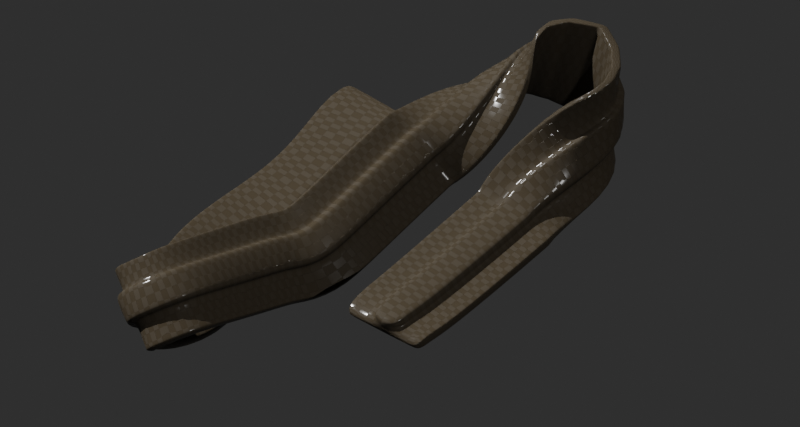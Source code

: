 # Source: bandoleer.blend  (saved by Blender 3.2.14; exported with 4.5.12 LTS)
import bpy
from mathutils import Matrix  # noqa: F401  (used for matrix-valued properties, if any)

bpy.ops.wm.read_factory_settings(use_empty=True)
scene = bpy.context.scene
scene.name = 'Scene'

# ---- collections
col_collection = bpy.data.collections.new('Collection'); scene.collection.children.link(col_collection)

# ---- images (referenced by path relative to the original .blend; pixels are not part of the script)
import os
ASSET_DIR = os.environ.get("B2B_ASSET_DIR", "")  # directory of the original .blend (textures are referenced by path, not embedded)
HERE = os.path.dirname(os.path.abspath(__file__))  # packed textures are extracted next to this script under _unpacked/

def load_image(name, relpath, width, height, colorspace="sRGB"):
    """Load a texture the original file referenced (path relative to the .blend, or extracted next to this script)."""
    p = next((c for c in (os.path.join(HERE, relpath), os.path.join(ASSET_DIR, relpath)) if relpath and os.path.exists(c)), "")
    if p:
        img = bpy.data.images.load(p, check_existing=True)
        img.name = name
    else:  # same state as the original file: an image datablock whose file is absent (Cycles renders it pink)
        img = bpy.data.images.new(name, width, height)
        img.source = "FILE"
        img.filepath = "//" + (relpath or name)
    img.colorspace_settings.name = colorspace
    return img
img_texturescom_ground_soil3_3x3_512_albedo_tif = load_image('TexturesCom_Ground_Soil3_3x3_512_albedo.tif', 'TexturesCom_Ground_Soil3_3x3_512_albedo.tif', 1024, 1024, 'sRGB')
img_texturescom_ground_soil3_3x3_512_normal_tif = load_image('TexturesCom_Ground_Soil3_3x3_512_normal.tif', 'TexturesCom_Ground_Soil3_3x3_512_normal.tif', 1024, 1024, 'sRGB')
img_texturescom_ground_soil3_3x3_512_height_tif = load_image('TexturesCom_Ground_Soil3_3x3_512_height.tif', 'TexturesCom_Ground_Soil3_3x3_512_height.tif', 1024, 1024, 'sRGB')
img_texturescom_ground_soil3_3x3_512_roughness_tif = load_image('TexturesCom_Ground_Soil3_3x3_512_roughness.tif', 'TexturesCom_Ground_Soil3_3x3_512_roughness.tif', 1024, 1024, 'sRGB')
img_texturescom_ground_soil3_3x3_512_ao_tif = load_image('TexturesCom_Ground_Soil3_3x3_512_ao.tif', 'TexturesCom_Ground_Soil3_3x3_512_ao.tif', 1024, 1024, 'sRGB')

# ---- materials (node trees are filled in below, after node groups)
mat_bullet = bpy.data.materials.new('bullet')
mat_bullet.use_transparent_shadow = False
mat_casing = bpy.data.materials.new('casing')
mat_casing.use_transparent_shadow = False
mat_cloth = bpy.data.materials.new('cloth')
mat_cloth.use_transparent_shadow = False
mat_ground = bpy.data.materials.new('ground')
mat_ground.surface_render_method = 'BLENDED'
mat_ground.blend_method = 'BLEND'
mat_ground.use_backface_culling = True
mat_ground.use_transparent_shadow = False
mat_material_001 = bpy.data.materials.new('Material.001')
mat_material_001.use_backface_culling = True
mat_earth = bpy.data.materials.new('earth')
mat_earth.use_transparent_shadow = False

# ---- node groups
ng_auto_smooth = bpy.data.node_groups.new('Auto Smooth', 'GeometryNodeTree')
_s = ng_auto_smooth.interface.new_socket(name='Geometry', in_out='OUTPUT', socket_type='NodeSocketGeometry')
_s = ng_auto_smooth.interface.new_socket(name='Geometry', in_out='INPUT', socket_type='NodeSocketGeometry')
_s = ng_auto_smooth.interface.new_socket(name='Angle', in_out='INPUT', socket_type='NodeSocketFloat')
_s.subtype = 'ANGLE'
_s.min_value = 0.0
_s.max_value = 3.142
ng_auto_smooth.is_modifier = True
_N = ng_auto_smooth.nodes; _L = ng_auto_smooth.links
n0 = _N.new('NodeGroupOutput'); n0.name = 'Group Output'; n0.location = (480, -100)
n1 = _N.new('NodeGroupInput'); n1.name = 'Group Input'; n1.location = (-420, -300)
n2 = _N.new('NodeGroupInput'); n2.name = 'Group Input.001'; n2.location = (-60, -100)
n3 = _N.new('GeometryNodeSetShadeSmooth'); n3.name = 'Set Shade Smooth'; n3.location = (120, -100)
n3.domain = 'EDGE'
n4 = _N.new('GeometryNodeSetShadeSmooth'); n4.name = 'Set Shade Smooth.001'; n4.location = (300, -100)
n5 = _N.new('GeometryNodeInputMeshEdgeAngle'); n5.name = 'Edge Angle'; n5.location = (-420, -220)
n6 = _N.new('GeometryNodeInputEdgeSmooth'); n6.name = 'Is Edge Smooth'; n6.location = (-60, -160)
n7 = _N.new('GeometryNodeInputShadeSmooth'); n7.name = 'Is Face Smooth'; n7.location = (-240, -340)
n8 = _N.new('FunctionNodeBooleanMath'); n8.name = 'Boolean Math'; n8.location = (-60, -220)
n9 = _N.new('FunctionNodeCompare'); n9.name = 'Compare'; n9.location = (-240, -180)
n9.operation = 'LESS_EQUAL'
_L.new(n5.outputs[0], n9.inputs[0])
_L.new(n4.outputs[0], n0.inputs[0])
_L.new(n1.outputs[1], n9.inputs[1])
_L.new(n9.outputs[0], n8.inputs[0])
_L.new(n7.outputs[0], n8.inputs[1])
_L.new(n2.outputs[0], n3.inputs[0])
_L.new(n6.outputs[0], n3.inputs[1])
_L.new(n3.outputs[0], n4.inputs[0])
_L.new(n8.outputs[0], n3.inputs[2])
n0.is_active_output = True

# ---- material node trees
mat_bullet.use_nodes = True; mat_bullet.node_tree.nodes.clear()
_N = mat_bullet.node_tree.nodes; _L = mat_bullet.node_tree.links
n0 = _N.new('ShaderNodeBsdfPrincipled'); n0.name = 'Principled BSDF'; n0.location = (10, 300)
n0.distribution = 'GGX'
n0.subsurface_method = 'RANDOM_WALK_SKIN'
n0.inputs[1].default_value = 1.0
n0.inputs[3].default_value = 1.45
n0.inputs[13].default_value = 0.5227
n0.inputs[27].default_value = (0.0, 0.0, 0.0, 1.0)
n0.inputs[28].default_value = 1.0
n1 = _N.new('ShaderNodeOutputMaterial'); n1.name = 'Material Output'; n1.location = (300, 300)
n2 = _N.new('ShaderNodeTexNoise'); n2.name = 'Noise Texture'; n2.location = (-498, 58)
n2.inputs[2].default_value = 4.5
n2.inputs[3].default_value = 2.4
n2.inputs[4].default_value = 0.8333
n2.inputs[8].default_value = 0.6
n3 = _N.new('ShaderNodeRGB'); n3.name = 'RGB'; n3.location = (-355, 286)
n3.outputs[0].default_value = (0.5, 0.4196, 0.06082, 1.0)
n4 = _N.new('ShaderNodeValToRGB'); n4.name = 'ColorRamp'; n4.location = (-328, 47)
while len(n4.color_ramp.elements) > 1: n4.color_ramp.elements.remove(n4.color_ramp.elements[-1])
n4.color_ramp.elements[0].position = 0.3955; n4.color_ramp.elements[0].color = (0.0, 0.0, 0.0, 1.0)
_e = n4.color_ramp.elements.new(1.0); _e.color = (1.0, 1.0, 1.0, 1.0)
_L.new(n0.outputs[0], n1.inputs[0])
_L.new(n2.outputs[0], n4.inputs[0])
_L.new(n4.outputs[0], n0.inputs[2])
_L.new(n3.outputs[0], n0.inputs[0])
n1.is_active_output = True
mat_casing.use_nodes = True; mat_casing.node_tree.nodes.clear()
_N = mat_casing.node_tree.nodes; _L = mat_casing.node_tree.links
n0 = _N.new('ShaderNodeOutputMaterial'); n0.name = 'Material Output.001'; n0.location = (257, 283)
n1 = _N.new('ShaderNodeTexNoise'); n1.name = 'Noise Texture'; n1.location = (-910, 58)
n1.inputs[2].default_value = 4.5
n1.inputs[3].default_value = 1.3
n1.inputs[4].default_value = 0.8333
n1.inputs[8].default_value = -0.4
n2 = _N.new('ShaderNodeBsdfPrincipled'); n2.name = 'Principled BSDF.001'; n2.location = (-33, 283)
n2.distribution = 'GGX'
n2.subsurface_method = 'RANDOM_WALK_SKIN'
n2.inputs[1].default_value = 1.0
n2.inputs[3].default_value = 1.45
n2.inputs[13].default_value = 0.5227
n2.inputs[27].default_value = (0.0, 0.0, 0.0, 1.0)
n2.inputs[28].default_value = 1.0
n3 = _N.new('ShaderNodeValToRGB'); n3.name = 'ColorRamp'; n3.location = (-463, 27)
while len(n3.color_ramp.elements) > 1: n3.color_ramp.elements.remove(n3.color_ramp.elements[-1])
n3.color_ramp.elements[0].position = 0.3136; n3.color_ramp.elements[0].color = (0.0, 0.0, 0.0, 1.0)
_e = n3.color_ramp.elements.new(1.0); _e.color = (1.0, 1.0, 1.0, 1.0)
n4 = _N.new('ShaderNodeRGB'); n4.name = 'RGB'; n4.location = (-398, 269)
n4.outputs[0].default_value = (0.02198, 0.01669, 0.01804, 1.0)
_L.new(n2.outputs[0], n0.inputs[0])
_L.new(n1.outputs[0], n3.inputs[0])
_L.new(n3.outputs[0], n2.inputs[2])
_L.new(n4.outputs[0], n2.inputs[0])
n0.is_active_output = True
mat_cloth.use_nodes = True; mat_cloth.node_tree.nodes.clear()
_N = mat_cloth.node_tree.nodes; _L = mat_cloth.node_tree.links
n0 = _N.new('ShaderNodeOutputMaterial'); n0.name = 'Material Output'; n0.location = (323, 300)
n1 = _N.new('ShaderNodeNewGeometry'); n1.name = 'Geometry'; n1.location = (-868, 140)
n2 = _N.new('ShaderNodeUVMap'); n2.name = 'UV Map'; n2.location = (-897, 223)
n3 = _N.new('ShaderNodeVectorMath'); n3.name = 'Vector Math'; n3.location = (-651, 155)
n3.operation = 'MULTIPLY'
n3.inputs[1].default_value = (89.6, 64.7, 210.9)
n4 = _N.new('ShaderNodeTexChecker'); n4.name = 'Checker Texture'; n4.location = (-460, 167)
n4.inputs[3].default_value = 0.4
n5 = _N.new('ShaderNodeValToRGB'); n5.name = 'ColorRamp'; n5.location = (-494, -62)
while len(n5.color_ramp.elements) > 1: n5.color_ramp.elements.remove(n5.color_ramp.elements[-1])
n5.color_ramp.elements[0].position = 0.0; n5.color_ramp.elements[0].color = (0.0, 0.0, 0.0, 1.0)
_e = n5.color_ramp.elements.new(1.0); _e.color = (1.0, 1.0, 1.0, 1.0)
n6 = _N.new('ShaderNodeDisplacement'); n6.name = 'Displacement'; n6.location = (-176, -171)
n6.inputs[1].default_value = 0.01
n7 = _N.new('ShaderNodeBsdfPrincipled'); n7.name = 'Principled BSDF'; n7.location = (33, 300)
n7.distribution = 'GGX'
n7.subsurface_method = 'RANDOM_WALK_SKIN'
n7.inputs[3].default_value = 1.45
n7.inputs[13].default_value = 0.09091
n7.inputs[27].default_value = (0.0, 0.0, 0.0, 1.0)
n7.inputs[28].default_value = 1.0
n8 = _N.new('ShaderNodeRGB'); n8.name = 'RGB'; n8.location = (-238, 310)
n8.outputs[0].default_value = (0.02198, 0.01687, 0.01079, 1.0)
_L.new(n7.outputs[0], n0.inputs[0])
_L.new(n3.outputs[0], n4.inputs[0])
_L.new(n2.outputs[0], n3.inputs[0])
_L.new(n4.outputs[0], n5.inputs[0])
_L.new(n5.outputs[0], n7.inputs[2])
_L.new(n5.outputs[0], n6.inputs[0])
_L.new(n6.outputs[0], n0.inputs[2])
_L.new(n8.outputs[0], n7.inputs[0])
n0.is_active_output = True
mat_ground.use_nodes = True; mat_ground.node_tree.nodes.clear()
_N = mat_ground.node_tree.nodes; _L = mat_ground.node_tree.links
n0 = _N.new('ShaderNodeOutputMaterial'); n0.name = 'Material Output'; n0.location = (300, 300)
n1 = _N.new('ShaderNodeMixShader'); n1.name = 'Mix Shader'; n1.location = (75, 239)
n2 = _N.new('ShaderNodeBsdfTransparent'); n2.name = 'Transparent BSDF'; n2.location = (-137, 13)
n3 = _N.new('ShaderNodeValToRGB'); n3.name = 'ColorRamp'; n3.location = (-420, 266)
while len(n3.color_ramp.elements) > 1: n3.color_ramp.elements.remove(n3.color_ramp.elements[-1])
n3.color_ramp.elements[0].position = 0.0; n3.color_ramp.elements[0].color = (0.0, 0.0, 0.0, 1.0)
_e = n3.color_ramp.elements.new(1.0); _e.color = (1.0, 1.0, 1.0, 1.0)
n4 = _N.new('ShaderNodeRGBToBW'); n4.name = 'RGB to BW'; n4.location = (-653, 138)
n5 = _N.new('ShaderNodeShaderToRGB'); n5.name = 'Shader to RGB'; n5.location = (-856, 93)
n6 = _N.new('ShaderNodeBsdfDiffuse'); n6.name = 'Diffuse BSDF'; n6.location = (-146, 155)
n6.inputs[0].default_value = (0.0, 0.0, 0.0, 1.0)
n7 = _N.new('ShaderNodeBsdfDiffuse'); n7.name = 'Diffuse BSDF.001'; n7.location = (-1111, 148)
_L.new(n1.outputs[0], n0.inputs[0])
_L.new(n2.outputs[0], n1.inputs[2])
_L.new(n6.outputs[0], n1.inputs[1])
_L.new(n3.outputs[0], n1.inputs[0])
_L.new(n4.outputs[0], n3.inputs[0])
_L.new(n5.outputs[0], n4.inputs[0])
_L.new(n7.outputs[0], n5.inputs[0])
n0.is_active_output = True
mat_material_001.use_nodes = True; mat_material_001.node_tree.nodes.clear()
_N = mat_material_001.node_tree.nodes; _L = mat_material_001.node_tree.links
n0 = _N.new('ShaderNodeOutputMaterial'); n0.name = 'Material Output'; n0.location = (300, 300)
n0.target = 'CYCLES'
n1 = _N.new('ShaderNodeBsdfTransparent'); n1.name = 'Transparent BSDF'; n1.location = (10, 300)
n1.inputs[0].default_value = (1.0, 1.0, 1.0, 0.0)
n2 = _N.new('ShaderNodeOutputMaterial'); n2.name = 'Material Output.001'; n2.location = (0, 0)
n2.target = 'EEVEE'
n3 = _N.new('ShaderNodeMixShader'); n3.name = 'Mix Shader'; n3.location = (0, 0)
n3.label = 'Disable Shadow'
n3.hide = True
n4 = _N.new('ShaderNodeLightPath'); n4.name = 'Light Path'; n4.location = (0, 0)
n4.hide = True
n5 = _N.new('ShaderNodeBsdfTransparent'); n5.name = 'Transparent BSDF.001'; n5.location = (0, 0)
n5.hide = True
_L.new(n1.outputs[0], n0.inputs[0])
_L.new(n1.outputs[0], n3.inputs[1])
_L.new(n3.outputs[0], n2.inputs[0])
_L.new(n4.outputs[1], n3.inputs[0])
_L.new(n5.outputs[0], n3.inputs[2])
n0.is_active_output = True
mat_earth.use_nodes = True; mat_earth.node_tree.nodes.clear()
_N = mat_earth.node_tree.nodes; _L = mat_earth.node_tree.links
n0 = _N.new('ShaderNodeBsdfPrincipled'); n0.name = 'Principled BSDF'; n0.location = (10, 300)
n0.distribution = 'GGX'
n0.subsurface_method = 'RANDOM_WALK_SKIN'
n0.inputs[3].default_value = 1.45
n0.inputs[27].default_value = (0.0, 0.0, 0.0, 1.0)
n0.inputs[28].default_value = 1.0
n1 = _N.new('ShaderNodeOutputMaterial'); n1.name = 'Material Output'; n1.location = (300, 300)
n2 = _N.new('ShaderNodeTexImage'); n2.name = 'Image Texture'; n2.location = (-797, 225)
n2.image = img_texturescom_ground_soil3_3x3_512_albedo_tif
n3 = _N.new('ShaderNodeTexImage'); n3.name = 'Image Texture.001'; n3.location = (-474, -283)
n3.image = img_texturescom_ground_soil3_3x3_512_normal_tif
n4 = _N.new('ShaderNodeTexImage'); n4.name = 'Image Texture.002'; n4.location = (-451, 33)
n4.image = img_texturescom_ground_soil3_3x3_512_height_tif
n5 = _N.new('ShaderNodeDisplacement'); n5.name = 'Displacement'; n5.location = (-160, 75)
n5.inputs[2].default_value = 1.0
n6 = _N.new('ShaderNodeTexImage'); n6.name = 'Image Texture.003'; n6.location = (-408, 136)
n6.image = img_texturescom_ground_soil3_3x3_512_roughness_tif
n7 = _N.new('ShaderNodeTexImage'); n7.name = 'Image Texture.004'; n7.location = (-822, -79)
n7.image = img_texturescom_ground_soil3_3x3_512_ao_tif
_L.new(n0.outputs[0], n1.inputs[0])
_L.new(n2.outputs[0], n0.inputs[0])
_L.new(n3.outputs[0], n0.inputs[5])
_L.new(n4.outputs[0], n5.inputs[0])
_L.new(n5.outputs[0], n1.inputs[2])
_L.new(n6.outputs[0], n0.inputs[2])
n1.is_active_output = True

# ---- world
world_world = bpy.data.worlds.new('World'); scene.world = world_world
world_world.use_nodes = True; world_world.node_tree.nodes.clear()
_N = world_world.node_tree.nodes; _L = world_world.node_tree.links
n0 = _N.new('ShaderNodeOutputWorld'); n0.name = 'World Output'; n0.location = (300, 300)
n1 = _N.new('ShaderNodeBackground'); n1.name = 'Background'; n1.location = (10, 300)
n1.inputs[0].default_value = (0.05088, 0.05088, 0.05088, 1.0)
_L.new(n1.outputs[0], n0.inputs[0])
n0.is_active_output = True
world_world.color = (0.05088, 0.05088, 0.05088)
world_world.use_sun_shadow = False
world_world.sun_shadow_jitter_overblur = 0.0

# ---- cameras
cam_camera = bpy.data.cameras.new('Camera')
cam_camera.type = 'ORTHO'
cam_camera.clip_end = 100.0
cam_camera.ortho_scale = 0.4

# ---- lights
light_light = bpy.data.lights.new('Light', 'POINT')
light_light.transmission_factor = 0.0
light_light.energy = 1000.0
light_light.shadow_soft_size = 0.1
light_light.shadow_maximum_resolution = 0.006
light_light.use_absolute_resolution = True
light_sun = bpy.data.lights.new('Sun', 'SUN')
light_sun.transmission_factor = 0.0
light_sun.angle = 0.0
light_sun.shadow_soft_size = 0.125

# ---- meshes
me_cylinder = bpy.data.meshes.new('Cylinder')
me_cylinder.from_pydata([(-0.002469, 0.005962, 0.01893), (0.001311, 0.001311, 0.03651), (-0.004563, 0.004563, 0.01893), (0.002092, 0.002092, 0.03384), (-0.005962, 0.00247, 0.01893), (0.002709, 0.002709, 0.03081), (-0.006453, -4.501e-12, 0.01893), (0.003087, 0.003087, 0.02779), (-0.005962, -0.002469, 0.01893), (0.004033, 0.00167, 0.02779), (-0.004563, -0.004563, 0.01893), (0.003539, 0.001466, 0.03081), (-0.002469, -0.005962, 0.01893), (0.002733, 0.001132, 0.03384), (-3.779e-10, -0.006453, 0.01893), (0.001713, 0.0007096, 0.03651), (0.002469, -0.005962, 0.01893), (-0.0007096, -0.001713, 0.03651), (0.004563, -0.004563, 0.01893), (-0.001132, -0.002733, 0.03384), (0.005962, -0.002469, 0.01893), (-0.001466, -0.003539, 0.03081), (0.006453, -3.635e-10, 0.01893), (-0.00167, -0.004033, 0.02779), (0.005962, 0.002469, 0.01893), (-0.003087, -0.003087, 0.02779), (0.004563, 0.004563, 0.01893), (-0.002709, -0.002709, 0.03081), (0.002469, 0.005962, 0.01893), (-0.002092, -0.002092, 0.03384), (1.862e-10, 0.006453, 0.01893), (-0.001311, -0.001311, 0.03651), (1.455e-10, 0.00762, 0.001219), (0.002916, 0.00704, 0.001219), (0.005388, 0.005388, 0.001219), (0.00704, 0.002916, 0.001219), (0.00762, -4.204e-10, 0.001219), (0.00704, -0.002916, 0.001219), (0.005388, -0.005388, 0.001219), (0.002916, -0.00704, 0.001219), (-5.206e-10, -0.00762, 0.001219), (-0.002916, -0.00704, 0.001219), (-0.005388, -0.005388, 0.001219), (-0.00704, -0.002916, 0.001219), (-0.00762, 3.556e-12, 0.001219), (-0.00704, 0.002916, 0.001219), (-0.005388, 0.005388, 0.001219), (-0.002916, 0.00704, 0.001219), (1.455e-10, 0.00762, 0.002753), (0.002916, 0.00704, 0.002753), (0.005388, 0.005388, 0.002753), (0.00704, 0.002916, 0.002753), (0.00762, -4.204e-10, 0.002753), (0.00704, -0.002916, 0.002753), (0.005388, -0.005388, 0.002753), (0.002916, -0.00704, 0.002753), (-5.206e-10, -0.00762, 0.002753), (-0.002916, -0.00704, 0.002753), (-0.005388, -0.005388, 0.002753), (-0.00704, -0.002916, 0.002753), (-0.00762, 3.556e-12, 0.002753), (-0.00704, 0.002916, 0.002753), (-0.005388, 0.005388, 0.002753), (-0.002916, 0.00704, 0.002753), (0.002667, 0.006438, 0.002688), (0.002667, 0.006438, 0.001284), (0.004927, 0.004927, 0.002688), (0.004927, 0.004927, 0.001284), (0.006438, 0.002667, 0.002688), (0.006438, 0.002667, 0.001284), (0.006968, -3.994e-10, 0.002688), (0.006968, -3.994e-10, 0.001284), (0.006438, -0.002667, 0.002688), (0.006438, -0.002667, 0.001284), (0.004927, -0.004927, 0.002688), (0.004927, -0.004927, 0.001284), (0.002667, -0.006438, 0.002688), (0.002667, -0.006438, 0.001284), (-4.363e-10, -0.006968, 0.002688), (-4.363e-10, -0.006968, 0.001284), (-0.002667, -0.006438, 0.002688), (-0.002667, -0.006438, 0.001284), (-0.004927, -0.004927, 0.002688), (-0.004927, -0.004927, 0.001284), (-0.006438, -0.002667, 0.002688), (-0.006438, -0.002667, 0.001284), (-0.006968, -1.169e-11, 0.002688), (-0.006968, -1.169e-11, 0.001284), (-0.006438, 0.002667, 0.002688), (-0.006438, 0.002667, 0.001284), (-0.004927, 0.004927, 0.002688), (-0.004927, 0.004927, 0.001284), (-0.002667, 0.006438, 0.002688), (-0.002667, 0.006438, 0.001284), (1.729e-10, 0.006968, 0.001284), (1.729e-10, 0.006968, 0.002688), (1.019e-10, 0.007237, -1.863e-09), (1.455e-10, 0.00762, 0.0003757), (0.002769, 0.006686, -1.863e-09), (0.002916, 0.00704, 0.0003757), (0.005117, 0.005117, -1.863e-09), (0.005388, 0.005388, 0.0003757), (0.006686, 0.002769, -1.863e-09), (0.00704, 0.002916, 0.0003757), (0.007237, -4.22e-10, -1.863e-09), (0.00762, -4.204e-10, 0.0003757), (0.006686, -0.002769, -1.863e-09), (0.00704, -0.002916, 0.0003757), (0.005117, -0.005117, -1.863e-09), (0.005388, -0.005388, 0.0003757), (0.002769, -0.006686, -1.863e-09), (0.002916, -0.00704, 0.0003757), (-4.802e-10, -0.007237, -1.863e-09), (-5.206e-10, -0.00762, 0.0003757), (-0.002769, -0.006686, -1.863e-09), (-0.002916, -0.00704, 0.0003757), (-0.005117, -0.005117, -1.863e-09), (-0.005388, -0.005388, 0.0003757), (-0.006686, -0.002769, -1.863e-09), (-0.00704, -0.002916, 0.0003757), (-0.007237, -2.183e-11, -1.863e-09), (-0.00762, 3.556e-12, 0.0003757), (-0.006686, 0.002769, -1.863e-09), (-0.00704, 0.002916, 0.0003757), (-0.005117, 0.005117, -1.863e-09), (-0.005388, 0.005388, 0.0003757), (-0.002769, 0.006686, -1.863e-09), (-0.002916, 0.00704, 0.0003757), (2.56e-10, 0.005796, 0.02023), (-0.002218, 0.005354, 0.02023), (-0.004098, 0.004098, 0.02023), (-0.005354, 0.002218, 0.02023), (-0.005796, -2.266e-11, 0.02023), (-0.005354, -0.002218, 0.02023), (-0.004098, -0.004098, 0.02023), (-0.002218, -0.005354, 0.02023), (-2.507e-10, -0.005796, 0.02023), (0.002218, -0.005354, 0.02023), (0.004098, -0.004098, 0.02023), (0.005354, -0.002218, 0.02023), (0.005796, -3.451e-10, 0.02023), (0.005354, 0.002218, 0.02023), (0.004098, 0.004098, 0.02023), (0.002218, 0.005354, 0.02023), (2.459e-10, 0.005375, 0.0235), (-0.002057, 0.004966, 0.0235), (-0.003801, 0.003801, 0.0235), (-0.004966, 0.002057, 0.0235), (-0.005375, -1.558e-11, 0.0235), (-0.004966, -0.002057, 0.0235), (-0.003801, -0.003801, 0.0235), (-0.002057, -0.004966, 0.0235), (-2.24e-10, -0.005375, 0.0235), (0.002057, -0.004966, 0.0235), (0.003801, -0.003801, 0.0235), (0.004966, -0.002057, 0.0235), (0.005375, -3.146e-10, 0.0235), (0.004966, 0.002057, 0.0235), (0.003801, 0.003801, 0.0235), (0.002057, 0.004966, 0.0235), (2.495e-10, 0.005058, 0.0235), (-0.001936, 0.004673, 0.0235), (-0.003577, 0.003577, 0.0235), (-0.004673, 0.001936, 0.0235), (-0.005058, -1.939e-11, 0.0235), (-0.004673, -0.001936, 0.0235), (-0.003577, -0.003577, 0.0235), (-0.001936, -0.004673, 0.0235), (-1.927e-10, -0.005058, 0.0235), (0.001936, -0.004673, 0.0235), (0.003577, -0.003577, 0.0235), (0.004673, -0.001936, 0.0235), (0.005058, -3.008e-10, 0.0235), (0.004673, 0.001936, 0.0235), (0.003577, 0.003577, 0.0235), (0.001936, 0.004673, 0.0235), (1.365e-10, 0.0007255, 0.039), (-0.0002776, 0.0006703, 0.039), (-0.000513, 0.000513, 0.039), (-0.0006703, 0.0002776, 0.039), (-0.0007255, -1.506e-10, 0.039), (-0.0006703, -0.0002776, 0.039), (-0.000513, -0.000513, 0.039), (-0.0002776, -0.0006703, 0.039), (7.305e-11, -0.0007255, 0.039), (0.0002776, -0.0006703, 0.039), (0.000513, -0.000513, 0.039), (0.0006703, -0.0002776, 0.039), (0.0007255, -1.91e-10, 0.039), (0.0006703, 0.0002776, 0.039), (0.000513, 0.000513, 0.039), (0.0002776, 0.0006703, 0.039), (-0.001713, -0.0007096, 0.03651), (-0.002733, -0.001132, 0.03384), (-0.003539, -0.001466, 0.03081), (-0.004033, -0.00167, 0.02779), (0.001854, -2.279e-10, 0.03651), (0.002958, -2.623e-10, 0.03384), (0.003831, -2.857e-10, 0.03081), (0.004365, -3.022e-10, 0.02779), (-0.001854, -1.248e-10, 0.03651), (-0.002958, -9.774e-11, 0.03384), (-0.003831, -7.258e-11, 0.03081), (-0.004365, -5.932e-11, 0.02779), (0.0007096, 0.001713, 0.03651), (0.001132, 0.002733, 0.03384), (0.001466, 0.003539, 0.03081), (0.00167, 0.004033, 0.02779), (2.129e-10, 0.004365, 0.02779), (1.899e-10, 0.003831, 0.03081), (1.637e-10, 0.002958, 0.03384), (1.48e-10, 0.001854, 0.03651), (0.001713, -0.0007096, 0.03651), (0.002733, -0.001132, 0.03384), (0.003539, -0.001466, 0.03081), (0.004033, -0.00167, 0.02779), (-0.001713, 0.0007096, 0.03651), (-0.002733, 0.001132, 0.03384), (-0.003539, 0.001466, 0.03081), (-0.004033, 0.00167, 0.02779), (0.001311, -0.001311, 0.03651), (0.002092, -0.002092, 0.03384), (0.002709, -0.002709, 0.03081), (0.003087, -0.003087, 0.02779), (-0.001311, 0.001311, 0.03651), (-0.002092, 0.002092, 0.03384), (-0.002709, 0.002709, 0.03081), (-0.003087, 0.003087, 0.02779), (0.0007096, -0.001713, 0.03651), (0.001132, -0.002733, 0.03384), (0.001466, -0.003539, 0.03081), (0.00167, -0.004033, 0.02779), (-0.0007096, 0.001713, 0.03651), (-0.001132, 0.002733, 0.03384), (-0.001466, 0.003539, 0.03081), (-0.00167, 0.004033, 0.02779), (-1.412e-11, -0.001854, 0.03651), (-9.492e-11, -0.002958, 0.03384), (-1.449e-10, -0.003831, 0.03081), (-1.687e-10, -0.004365, 0.02779), (0.007192, -1.46e-10, 0.01642), (0.005252, -2.457e-10, 0.02534), (0.003983, -0.001294, 0.02531), (0.007564, -1.021e-10, 0.007564), (0.007613, -1.848e-10, 0.01092), (0.00684, 0.002222, 0.01642), (0.004995, 0.001623, 0.02534), (0.003388, -0.002462, 0.02531), (0.007193, 0.002337, 0.007564), (0.00724, 0.002353, 0.01092), (0.005818, 0.004227, 0.01642), (0.004249, 0.003087, 0.02534), (0.002462, -0.003388, 0.02531), (0.006119, 0.004446, 0.007564), (0.006159, 0.004475, 0.01092), (0.004227, 0.005818, 0.01642), (0.003087, 0.004249, 0.02534), (0.001294, -0.003983, 0.02531), (0.004446, 0.006119, 0.007564), (0.004475, 0.006159, 0.01092), (0.002222, 0.00684, 0.01642), (0.001623, 0.004995, 0.02534), (-3.284e-10, -0.004188, 0.02531), (0.002337, 0.007193, 0.007564), (0.002353, 0.00724, 0.01092), (1.291e-10, 0.007192, 0.01642), (-1.595e-10, 0.005252, 0.02534), (-0.001294, -0.003983, 0.02531), (3.924e-10, 0.007564, 0.007564), (2.451e-10, 0.007613, 0.01092), (-0.002222, 0.00684, 0.01642), (-0.001623, 0.004995, 0.02534), (-0.002462, -0.003388, 0.02531), (-0.002337, 0.007193, 0.007564), (-0.002353, 0.00724, 0.01092), (-0.004227, 0.005818, 0.01642), (-0.003087, 0.004249, 0.02534), (-0.003388, -0.002462, 0.02531), (-0.004446, 0.006119, 0.007564), (-0.004475, 0.006159, 0.01092), (-0.005818, 0.004227, 0.01642), (-0.004249, 0.003087, 0.02534), (-0.003983, -0.001294, 0.02531), (-0.006119, 0.004446, 0.007564), (-0.006159, 0.004475, 0.01092), (-0.00684, 0.002222, 0.01642), (-0.004995, 0.001623, 0.02534), (-0.004188, 7.79e-11, 0.02531), (-0.007193, 0.002337, 0.007564), (-0.00724, 0.002353, 0.01092), (-0.007192, 4.827e-10, 0.01642), (-0.005252, 2.135e-10, 0.02534), (-0.003983, 0.001294, 0.02531), (0.00642, -0.002086, 0.007564), (0.005461, -0.003968, 0.007564), (-0.007564, 5.592e-10, 0.007564), (-0.007613, 4.807e-10, 0.01092), (-0.00684, -0.002222, 0.01642), (-0.004995, -0.001623, 0.02534), (-0.003388, 0.002462, 0.02531), (0.003968, -0.005461, 0.007564), (0.002086, -0.00642, 0.007564), (-0.007193, -0.002337, 0.007564), (-0.00724, -0.002353, 0.01092), (-0.005818, -0.004227, 0.01642), (-0.004249, -0.003087, 0.02534), (-0.002462, 0.003388, 0.02531), (2.926e-10, -0.00675, 0.007564), (-0.002086, -0.00642, 0.007564), (-0.006119, -0.004446, 0.007564), (-0.006159, -0.004475, 0.01092), (-0.004227, -0.005818, 0.01642), (-0.003087, -0.004249, 0.02534), (-0.001294, 0.003983, 0.02531), (-0.003968, -0.005461, 0.007564), (-0.005461, -0.003968, 0.007564), (-0.004446, -0.006119, 0.007564), (-0.004475, -0.006159, 0.01092), (-0.002222, -0.00684, 0.01642), (-0.001623, -0.004995, 0.02534), (-3.284e-10, 0.004188, 0.02531), (-0.00642, -0.002086, 0.007564), (-0.00675, 4.221e-10, 0.007564), (-0.002337, -0.007193, 0.007564), (-0.002353, -0.00724, 0.01092), (1.291e-10, -0.007192, 0.01642), (-1.595e-10, -0.005252, 0.02534), (0.001294, 0.003983, 0.02531), (-0.00642, 0.002086, 0.007564), (-0.005461, 0.003968, 0.007564), (3.924e-10, -0.007564, 0.007564), (2.451e-10, -0.007613, 0.01092), (0.002222, -0.00684, 0.01642), (0.001623, -0.004995, 0.02534), (0.002462, 0.003388, 0.02531), (-0.003968, 0.005461, 0.007564), (-0.002086, 0.00642, 0.007564), (0.002337, -0.007193, 0.007564), (0.002353, -0.00724, 0.01092), (0.004227, -0.005818, 0.01642), (0.003087, -0.004249, 0.02534), (0.003388, 0.002462, 0.02531), (2.926e-10, 0.00675, 0.007564), (0.002086, 0.00642, 0.007564), (0.004446, -0.006119, 0.007564), (0.004475, -0.006159, 0.01092), (0.005818, -0.004227, 0.01642), (0.004249, -0.003087, 0.02534), (0.003983, 0.001294, 0.02531), (0.003968, 0.005461, 0.007564), (0.005461, 0.003968, 0.007564), (0.006119, -0.004446, 0.007564), (0.006159, -0.004475, 0.01092), (0.00684, -0.002222, 0.01642), (0.004995, -0.001623, 0.02534), (0.004188, -2.882e-10, 0.02531), (0.00642, 0.002086, 0.007564), (0.00675, -1.68e-10, 0.007564), (0.007193, -0.002337, 0.007564), (0.00724, -0.002353, 0.01092), (0.00672, -1.719e-10, 0.01915), (0.005961, -2.104e-10, 0.02068), (0.006391, 0.002077, 0.01915), (0.005669, 0.001842, 0.02068), (0.005437, 0.00395, 0.01915), (0.004822, 0.003504, 0.02068), (0.00395, 0.005437, 0.01915), (0.003504, 0.004822, 0.02068), (0.002077, 0.006391, 0.01915), (0.001842, 0.005669, 0.02068), (5.97e-11, 0.00672, 0.01915), (-5.425e-11, 0.005961, 0.02068), (-0.002077, 0.006391, 0.01915), (-0.001842, 0.005669, 0.02068), (-0.00395, 0.005437, 0.01915), (-0.003504, 0.004822, 0.02068), (-0.005437, 0.00395, 0.01915), (-0.004822, 0.003504, 0.02068), (-0.006391, 0.002077, 0.01915), (-0.005669, 0.001842, 0.02068), (-0.00672, 4.156e-10, 0.01915), (-0.005961, 3.107e-10, 0.02068), (-0.006391, -0.002077, 0.01915), (-0.005669, -0.001842, 0.02068), (-0.005437, -0.00395, 0.01915), (-0.004822, -0.003504, 0.02068), (-0.00395, -0.005437, 0.01915), (-0.003504, -0.004822, 0.02068), (-0.002077, -0.006391, 0.01915), (-0.001842, -0.005669, 0.02068), (5.97e-11, -0.00672, 0.01915), (-5.425e-11, -0.005961, 0.02068), (0.002077, -0.006391, 0.01915), (0.001842, -0.005669, 0.02068), (0.00395, -0.005437, 0.01915), (0.003504, -0.004822, 0.02068), (0.005437, -0.00395, 0.01915), (0.004822, -0.003504, 0.02068), (0.006391, -0.002077, 0.01915), (0.005669, -0.001842, 0.02068)], [], [(159, 144, 160, 175), (152, 153, 169, 168), (145, 146, 162, 161), (153, 154, 170, 169), (146, 147, 163, 162), (154, 155, 171, 170), (147, 148, 164, 163), (155, 156, 172, 171), (148, 149, 165, 164), (156, 157, 173, 172), (149, 150, 166, 165), (157, 158, 174, 173), (150, 151, 167, 166), (158, 159, 175, 174), (174, 175, 207, 7), (151, 152, 168, 167), (144, 145, 161, 160), (127, 47, 32, 97), (99, 33, 34, 101), (63, 0, 30, 48), (125, 46, 47, 127), (123, 45, 46, 125), (121, 44, 45, 123), (119, 43, 44, 121), (117, 42, 43, 119), (115, 41, 42, 117), (113, 40, 41, 115), (111, 39, 40, 113), (109, 38, 39, 111), (107, 37, 38, 109), (105, 36, 37, 107), (103, 35, 36, 105), (101, 34, 35, 103), (96, 98, 100, 102, 104, 106, 108, 110, 112, 114, 116, 118, 120, 122, 124, 126), (50, 51, 68, 66), (44, 43, 85, 87), (51, 52, 70, 68), (45, 44, 87, 89), (52, 53, 72, 70), (46, 45, 89, 91), (53, 54, 74, 72), (33, 32, 94, 65), (47, 46, 91, 93), (54, 55, 76, 74), (34, 33, 65, 67), (32, 47, 93, 94), (55, 56, 78, 76), (35, 34, 67, 69), (56, 57, 80, 78), (36, 35, 69, 71), (93, 92, 95, 94), (91, 90, 92, 93), (89, 88, 90, 91), (87, 86, 88, 89), (85, 84, 86, 87), (83, 82, 84, 85), (81, 80, 82, 83), (79, 78, 80, 81), (77, 76, 78, 79), (75, 74, 76, 77), (73, 72, 74, 75), (71, 70, 72, 73), (69, 68, 70, 71), (67, 66, 68, 69), (65, 64, 66, 67), (94, 95, 64, 65), (43, 42, 83, 85), (63, 48, 95, 92), (49, 50, 66, 64), (42, 41, 81, 83), (62, 63, 92, 90), (48, 49, 64, 95), (41, 40, 79, 81), (61, 62, 90, 88), (40, 39, 77, 79), (60, 61, 88, 86), (39, 38, 75, 77), (59, 60, 86, 84), (38, 37, 73, 75), (58, 59, 84, 82), (37, 36, 71, 73), (57, 58, 82, 80), (97, 99, 98, 96), (99, 101, 100, 98), (101, 103, 102, 100), (103, 105, 104, 102), (105, 107, 106, 104), (107, 109, 108, 106), (109, 111, 110, 108), (111, 113, 112, 110), (113, 115, 114, 112), (115, 117, 116, 114), (117, 119, 118, 116), (119, 121, 120, 118), (121, 123, 122, 120), (123, 125, 124, 122), (125, 127, 126, 124), (127, 97, 96, 126), (97, 32, 33, 99), (62, 2, 0, 63), (61, 4, 2, 62), (60, 6, 4, 61), (59, 8, 6, 60), (58, 10, 8, 59), (57, 12, 10, 58), (56, 14, 12, 57), (55, 16, 14, 56), (54, 18, 16, 55), (53, 20, 18, 54), (52, 22, 20, 53), (51, 24, 22, 52), (50, 26, 24, 51), (49, 28, 26, 50), (48, 30, 28, 49), (0, 129, 128, 30), (2, 130, 129, 0), (4, 131, 130, 2), (6, 132, 131, 4), (8, 133, 132, 6), (10, 134, 133, 8), (12, 135, 134, 10), (14, 136, 135, 12), (16, 137, 136, 14), (18, 138, 137, 16), (20, 139, 138, 18), (22, 140, 139, 20), (24, 141, 140, 22), (26, 142, 141, 24), (28, 143, 142, 26), (30, 128, 143, 28), (129, 145, 144, 128), (130, 146, 145, 129), (131, 147, 146, 130), (132, 148, 147, 131), (133, 149, 148, 132), (134, 150, 149, 133), (135, 151, 150, 134), (136, 152, 151, 135), (137, 153, 152, 136), (138, 154, 153, 137), (139, 155, 154, 138), (140, 156, 155, 139), (141, 157, 156, 140), (142, 158, 157, 141), (143, 159, 158, 142), (128, 144, 159, 143), (31, 17, 183, 182), (15, 1, 190, 189), (192, 31, 182, 181), (196, 15, 189, 188), (200, 192, 181, 180), (204, 211, 176, 191), (212, 196, 188, 187), (216, 200, 180, 179), (220, 212, 187, 186), (224, 216, 179, 178), (228, 220, 186, 185), (232, 224, 178, 177), (236, 228, 185, 184), (211, 232, 177, 176), (17, 236, 184, 183), (1, 204, 191, 190), (176, 177, 178, 179, 180, 181, 182, 183, 184, 185, 186, 187, 188, 189, 190, 191), (7, 207, 206, 5), (5, 206, 205, 3), (3, 205, 204, 1), (167, 168, 239, 23), (23, 239, 238, 21), (21, 238, 237, 19), (19, 237, 236, 17), (160, 161, 235, 208), (208, 235, 234, 209), (209, 234, 233, 210), (210, 233, 232, 211), (168, 169, 231, 239), (239, 231, 230, 238), (238, 230, 229, 237), (237, 229, 228, 236), (161, 162, 227, 235), (235, 227, 226, 234), (234, 226, 225, 233), (233, 225, 224, 232), (169, 170, 223, 231), (231, 223, 222, 230), (230, 222, 221, 229), (229, 221, 220, 228), (162, 163, 219, 227), (227, 219, 218, 226), (226, 218, 217, 225), (225, 217, 216, 224), (170, 171, 215, 223), (223, 215, 214, 222), (222, 214, 213, 221), (221, 213, 212, 220), (163, 164, 203, 219), (219, 203, 202, 218), (218, 202, 201, 217), (217, 201, 200, 216), (171, 172, 199, 215), (215, 199, 198, 214), (214, 198, 197, 213), (213, 197, 196, 212), (175, 160, 208, 207), (207, 208, 209, 206), (206, 209, 210, 205), (205, 210, 211, 204), (164, 165, 195, 203), (203, 195, 194, 202), (202, 194, 193, 201), (201, 193, 192, 200), (172, 173, 9, 199), (199, 9, 11, 198), (198, 11, 13, 197), (197, 13, 15, 196), (165, 166, 25, 195), (195, 25, 27, 194), (194, 27, 29, 193), (193, 29, 31, 192), (173, 174, 7, 9), (9, 7, 5, 11), (11, 5, 3, 13), (13, 3, 1, 15), (166, 167, 23, 25), (25, 23, 21, 27), (27, 21, 19, 29), (29, 19, 17, 31), (361, 363, 246, 241), (354, 241, 355, 242), (273, 268, 342, 336), (243, 248, 249, 244), (244, 249, 245, 240), (363, 365, 251, 246), (271, 276, 306, 313), (330, 323, 308, 307), (248, 253, 254, 249), (249, 254, 250, 245), (365, 367, 256, 251), (347, 354, 242, 247), (263, 258, 349, 343), (253, 258, 259, 254), (254, 259, 255, 250), (367, 369, 261, 256), (312, 319, 267, 272), (316, 309, 315, 314), (258, 263, 264, 259), (259, 264, 260, 255), (369, 371, 266, 261), (246, 251, 341, 348), (302, 295, 322, 321), (263, 268, 269, 264), (264, 269, 265, 260), (371, 373, 271, 266), (281, 286, 292, 299), (243, 358, 293, 357), (268, 273, 274, 269), (269, 274, 270, 265), (373, 375, 276, 271), (256, 261, 327, 334), (253, 248, 356, 350), (273, 278, 279, 274), (274, 279, 275, 270), (375, 377, 281, 276), (326, 333, 257, 262), (288, 283, 329, 328), (278, 283, 284, 279), (279, 284, 280, 275), (377, 379, 286, 281), (291, 298, 282, 287), (351, 344, 300, 294), (283, 288, 289, 284), (284, 289, 285, 280), (379, 381, 291, 286), (266, 271, 313, 320), (278, 273, 336, 335), (288, 295, 296, 289), (289, 296, 290, 285), (381, 383, 298, 291), (340, 347, 247, 252), (337, 330, 307, 301), (295, 302, 303, 296), (296, 303, 297, 290), (383, 385, 305, 298), (305, 312, 272, 277), (268, 263, 343, 342), (302, 309, 310, 303), (303, 310, 304, 297), (385, 387, 312, 305), (241, 246, 348, 355), (323, 316, 314, 308), (309, 316, 317, 310), (310, 317, 311, 304), (387, 389, 319, 312), (276, 281, 299, 306), (309, 302, 321, 315), (316, 323, 324, 317), (317, 324, 318, 311), (389, 391, 326, 319), (251, 256, 334, 341), (258, 253, 350, 349), (323, 330, 331, 324), (324, 331, 325, 318), (391, 393, 333, 326), (319, 326, 262, 267), (295, 288, 328, 322), (330, 337, 338, 331), (331, 338, 332, 325), (393, 395, 340, 333), (286, 291, 287, 292), (248, 243, 357, 356), (337, 344, 345, 338), (338, 345, 339, 332), (395, 397, 347, 340), (261, 266, 320, 327), (358, 351, 294, 293), (344, 351, 352, 345), (345, 352, 346, 339), (397, 399, 354, 347), (333, 340, 252, 257), (283, 278, 335, 329), (351, 358, 359, 352), (352, 359, 353, 346), (399, 361, 241, 354), (298, 305, 277, 282), (344, 337, 301, 300), (358, 243, 244, 359), (359, 244, 240, 353), (353, 240, 360, 398), (398, 360, 361, 399), (346, 353, 398, 396), (396, 398, 399, 397), (339, 346, 396, 394), (394, 396, 397, 395), (332, 339, 394, 392), (392, 394, 395, 393), (325, 332, 392, 390), (390, 392, 393, 391), (318, 325, 390, 388), (388, 390, 391, 389), (311, 318, 388, 386), (386, 388, 389, 387), (304, 311, 386, 384), (384, 386, 387, 385), (297, 304, 384, 382), (382, 384, 385, 383), (290, 297, 382, 380), (380, 382, 383, 381), (285, 290, 380, 378), (378, 380, 381, 379), (280, 285, 378, 376), (376, 378, 379, 377), (275, 280, 376, 374), (374, 376, 377, 375), (270, 275, 374, 372), (372, 374, 375, 373), (265, 270, 372, 370), (370, 372, 373, 371), (260, 265, 370, 368), (368, 370, 371, 369), (255, 260, 368, 366), (366, 368, 369, 367), (250, 255, 366, 364), (364, 366, 367, 365), (245, 250, 364, 362), (362, 364, 365, 363), (240, 245, 362, 360), (360, 362, 363, 361)])
me_cylinder.polygons.foreach_set('use_smooth', [True] * 366)
me_cylinder.polygons.foreach_set('material_index', [1, 1, 1, 1, 1, 1, 1, 1, 1, 1, 1, 1, 1, 1, 0, 1, 1, 1, 1, 1, 1, 1, 1, 1, 1, 1, 1, 1, 1, 1, 1, 1, 1, 1, 1, 1, 1, 1, 1, 1, 1, 1, 1, 1, 1, 1, 1, 1, 1, 1, 1, 1, 1, 1, 1, 1, 1, 1, 1, 1, 1, 1, 1, 1, 1, 1, 1, 1, 1, 1, 1, 1, 1, 1, 1, 1, 1, 1, 1, 1, 1, 1, 1, 1, 1, 1, 1, 1, 1, 1, 1, 1, 1, 1, 1, 1, 1, 1, 1, 1, 1, 1, 1, 1, 1, 1, 1, 1, 1, 1, 1, 1, 1, 1, 1, 1, 1, 1, 1, 1, 1, 1, 1, 1, 1, 1, 1, 1, 1, 1, 1, 1, 1, 1, 1, 1, 1, 1, 1, 1, 1, 1, 1, 1, 1, 1, 0, 0, 0, 0, 0, 0, 0, 0, 0, 0, 0, 0, 0, 0, 0, 0, 0, 0, 0, 0, 0, 0, 0, 0, 0, 0, 0, 0, 0, 0, 0, 0, 0, 0, 0, 0, 0, 0, 0, 0, 0, 0, 0, 0, 0, 0, 0, 0, 0, 0, 0, 0, 0, 0, 0, 0, 0, 0, 0, 0, 0, 0, 0, 0, 0, 0, 0, 0, 0, 0, 0, 0, 0, 0, 0, 0, 0, 0, 0, 0, 2, 2, 2, 2, 2, 2, 2, 2, 2, 2, 2, 2, 2, 2, 2, 2, 2, 2, 2, 2, 2, 2, 2, 2, 2, 2, 2, 2, 2, 2, 2, 2, 2, 2, 2, 2, 2, 2, 2, 2, 2, 2, 2, 2, 2, 2, 2, 2, 2, 2, 2, 2, 2, 2, 2, 2, 2, 2, 2, 2, 2, 2, 2, 2, 2, 2, 2, 2, 2, 2, 2, 2, 2, 2, 2, 2, 2, 2, 2, 2, 2, 2, 2, 2, 2, 2, 2, 2, 2, 2, 2, 2, 2, 2, 2, 2, 2, 2, 2, 2, 2, 2, 2, 2, 2, 2, 2, 2, 2, 2, 2, 2, 2, 2, 2, 2, 2, 2, 2, 2, 2, 2, 2, 2, 2, 2, 2, 2, 2, 2, 2, 2, 2, 2, 2, 2, 2, 2, 2, 2])
_uv = me_cylinder.uv_layers.new(name='UVMap')
_uv.uv.foreach_set('vector', [0.9375, 0.8669, 1.0, 0.8669, 1.0, 0.8669, 0.9375, 0.8669, 0.5, 0.8669, 0.5625, 0.8669, 0.5625, 0.8669, 0.5, 0.8669, 0.0625, 0.8669, 0.125, 0.8669, 0.125, 0.8669, 0.0625, 0.8669, 0.5625, 0.8669, 0.625, 0.8669, 0.625, 0.8669, 0.5625, 0.8669, 0.125, 0.8669, 0.1875, 0.8669, 0.1875, 0.8669, 0.125, 0.8669, 0.625, 0.8669, 0.6875, 0.8669, 0.6875, 0.8669, 0.625, 0.8669, 0.1875, 0.8669, 0.25, 0.8669, 0.25, 0.8669, 0.1875, 0.8669, 0.6875, 0.8669, 0.75, 0.8669, 0.75, 0.8669, 0.6875, 0.8669, 0.25, 0.8669, 0.3125, 0.8669, 0.3125, 0.8669, 0.25, 0.8669, 0.75, 0.8669, 0.8125, 0.8669, 0.8125, 0.8669, 0.75, 0.8669, 0.3125, 0.8669, 0.375, 0.8669, 0.375, 0.8669, 0.3125, 0.8669, 0.8125, 0.8669, 0.875, 0.8669, 0.875, 0.8669, 0.8125, 0.8669, 0.375, 0.8669, 0.4375, 0.8669, 0.4375, 0.8669, 0.375, 0.8669, 0.875, 0.8669, 0.9375, 0.8669, 0.9375, 0.8669, 0.875, 0.8669, 0.875, 0.8669, 0.9375, 0.8669, 0.9375, 0.8669, 0.875, 0.8669, 0.4375, 0.8669, 0.5, 0.8669, 0.5, 0.8669, 0.4375, 0.8669, 0.0, 0.8669, 0.0625, 0.8669, 0.0625, 0.8669, 0.0, 0.8669, 0.0625, 0.5048, 0.0625, 0.5156, 0.0, 0.5156, 0.0, 0.5048, 0.9375, 0.5048, 0.9375, 0.5156, 0.875, 0.5156, 0.875, 0.5048, 0.0625, 0.5353, 0.0625, 0.777, 0.0, 0.777, 0.0, 0.5353, 0.125, 0.5048, 0.125, 0.5156, 0.0625, 0.5156, 0.0625, 0.5048, 0.1875, 0.5048, 0.1875, 0.5156, 0.125, 0.5156, 0.125, 0.5048, 0.25, 0.5048, 0.25, 0.5156, 0.1875, 0.5156, 0.1875, 0.5048, 0.3125, 0.5048, 0.3125, 0.5156, 0.25, 0.5156, 0.25, 0.5048, 0.375, 0.5048, 0.375, 0.5156, 0.3125, 0.5156, 0.3125, 0.5048, 0.4375, 0.5048, 0.4375, 0.5156, 0.375, 0.5156, 0.375, 0.5048, 0.5, 0.5048, 0.5, 0.5156, 0.4375, 0.5156, 0.4375, 0.5048, 0.5625, 0.5048, 0.5625, 0.5156, 0.5, 0.5156, 0.5, 0.5048, 0.625, 0.5048, 0.625, 0.5156, 0.5625, 0.5156, 0.5625, 0.5048, 0.6875, 0.5048, 0.6875, 0.5156, 0.625, 0.5156, 0.625, 0.5048, 0.75, 0.5048, 0.75, 0.5156, 0.6875, 0.5156, 0.6875, 0.5048, 0.8125, 0.5048, 0.8125, 0.5156, 0.75, 0.5156, 0.75, 0.5048, 0.875, 0.5048, 0.875, 0.5156, 0.8125, 0.5156, 0.8125, 0.5048, 0.75, 0.4779, 0.8372, 0.4606, 0.9112, 0.4112, 0.9606, 0.3372, 0.9779, 0.25, 0.9606, 0.1628, 0.9112, 0.08883, 0.8372, 0.03942, 0.75, 0.02207, 0.6628, 0.03942, 0.5888, 0.08883, 0.5394, 0.1628, 0.5221, 0.25, 0.5394, 0.3372, 0.5888, 0.4112, 0.6628, 0.4606, 0.875, 0.5353, 0.8125, 0.5353, 0.8125, 0.5353, 0.875, 0.5353, 0.25, 0.5156, 0.3125, 0.5156, 0.3125, 0.5156, 0.25, 0.5156, 0.8125, 0.5353, 0.75, 0.5353, 0.75, 0.5353, 0.8125, 0.5353, 0.1875, 0.5156, 0.25, 0.5156, 0.25, 0.5156, 0.1875, 0.5156, 0.75, 0.5353, 0.6875, 0.5353, 0.6875, 0.5353, 0.75, 0.5353, 0.125, 0.5156, 0.1875, 0.5156, 0.1875, 0.5156, 0.125, 0.5156, 0.6875, 0.5353, 0.625, 0.5353, 0.625, 0.5353, 0.6875, 0.5353, 0.9375, 0.5156, 1.0, 0.5156, 1.0, 0.5156, 0.9375, 0.5156, 0.0625, 0.5156, 0.125, 0.5156, 0.125, 0.5156, 0.0625, 0.5156, 0.625, 0.5353, 0.5625, 0.5353, 0.5625, 0.5353, 0.625, 0.5353, 0.875, 0.5156, 0.9375, 0.5156, 0.9375, 0.5156, 0.875, 0.5156, 0.0, 0.5156, 0.0625, 0.5156, 0.0625, 0.5156, 0.0, 0.5156, 0.5625, 0.5353, 0.5, 0.5353, 0.5, 0.5353, 0.5625, 0.5353, 0.8125, 0.5156, 0.875, 0.5156, 0.875, 0.5156, 0.8125, 0.5156, 0.5, 0.5353, 0.4375, 0.5353, 0.4375, 0.5353, 0.5, 0.5353, 0.75, 0.5156, 0.8125, 0.5156, 0.8125, 0.5156, 0.75, 0.5156, 0.0625, 0.5156, 0.0625, 0.5353, 0.0, 0.5353, 0.0, 0.5156, 0.125, 0.5156, 0.125, 0.5353, 0.0625, 0.5353, 0.0625, 0.5156, 0.1875, 0.5156, 0.1875, 0.5353, 0.125, 0.5353, 0.125, 0.5156, 0.25, 0.5156, 0.25, 0.5353, 0.1875, 0.5353, 0.1875, 0.5156, 0.3125, 0.5156, 0.3125, 0.5353, 0.25, 0.5353, 0.25, 0.5156, 0.375, 0.5156, 0.375, 0.5353, 0.3125, 0.5353, 0.3125, 0.5156, 0.4375, 0.5156, 0.4375, 0.5353, 0.375, 0.5353, 0.375, 0.5156, 0.5, 0.5156, 0.5, 0.5353, 0.4375, 0.5353, 0.4375, 0.5156, 0.5625, 0.5156, 0.5625, 0.5353, 0.5, 0.5353, 0.5, 0.5156, 0.625, 0.5156, 0.625, 0.5353, 0.5625, 0.5353, 0.5625, 0.5156, 0.6875, 0.5156, 0.6875, 0.5353, 0.625, 0.5353, 0.625, 0.5156, 0.75, 0.5156, 0.75, 0.5353, 0.6875, 0.5353, 0.6875, 0.5156, 0.8125, 0.5156, 0.8125, 0.5353, 0.75, 0.5353, 0.75, 0.5156, 0.875, 0.5156, 0.875, 0.5353, 0.8125, 0.5353, 0.8125, 0.5156, 0.9375, 0.5156, 0.9375, 0.5353, 0.875, 0.5353, 0.875, 0.5156, 1.0, 0.5156, 1.0, 0.5353, 0.9375, 0.5353, 0.9375, 0.5156, 0.3125, 0.5156, 0.375, 0.5156, 0.375, 0.5156, 0.3125, 0.5156, 0.0625, 0.5353, 0.0, 0.5353, 0.0, 0.5353, 0.0625, 0.5353, 0.9375, 0.5353, 0.875, 0.5353, 0.875, 0.5353, 0.9375, 0.5353, 0.375, 0.5156, 0.4375, 0.5156, 0.4375, 0.5156, 0.375, 0.5156, 0.125, 0.5353, 0.0625, 0.5353, 0.0625, 0.5353, 0.125, 0.5353, 1.0, 0.5353, 0.9375, 0.5353, 0.9375, 0.5353, 1.0, 0.5353, 0.4375, 0.5156, 0.5, 0.5156, 0.5, 0.5156, 0.4375, 0.5156, 0.1875, 0.5353, 0.125, 0.5353, 0.125, 0.5353, 0.1875, 0.5353, 0.5, 0.5156, 0.5625, 0.5156, 0.5625, 0.5156, 0.5, 0.5156, 0.25, 0.5353, 0.1875, 0.5353, 0.1875, 0.5353, 0.25, 0.5353, 0.5625, 0.5156, 0.625, 0.5156, 0.625, 0.5156, 0.5625, 0.5156, 0.3125, 0.5353, 0.25, 0.5353, 0.25, 0.5353, 0.3125, 0.5353, 0.625, 0.5156, 0.6875, 0.5156, 0.6875, 0.5156, 0.625, 0.5156, 0.375, 0.5353, 0.3125, 0.5353, 0.3125, 0.5353, 0.375, 0.5353, 0.6875, 0.5156, 0.75, 0.5156, 0.75, 0.5156, 0.6875, 0.5156, 0.4375, 0.5353, 0.375, 0.5353, 0.375, 0.5353, 0.4375, 0.5353, 0.75, 0.49, 0.8418, 0.4717, 0.8372, 0.4606, 0.75, 0.4779, 0.8418, 0.4717, 0.9197, 0.4197, 0.9112, 0.4112, 0.8372, 0.4606, 0.9197, 0.4197, 0.9717, 0.3418, 0.9606, 0.3372, 0.9112, 0.4112, 0.9717, 0.3418, 0.99, 0.25, 0.9779, 0.25, 0.9606, 0.3372, 0.99, 0.25, 0.9717, 0.1582, 0.9606, 0.1628, 0.9779, 0.25, 0.9717, 0.1582, 0.9197, 0.08029, 0.9112, 0.08883, 0.9606, 0.1628, 0.9197, 0.08029, 0.8418, 0.02827, 0.8372, 0.03942, 0.9112, 0.08883, 0.8418, 0.02827, 0.75, 0.01, 0.75, 0.02207, 0.8372, 0.03942, 0.75, 0.01, 0.6582, 0.02827, 0.6628, 0.03942, 0.75, 0.02207, 0.6582, 0.02827, 0.5803, 0.08029, 0.5888, 0.08883, 0.6628, 0.03942, 0.5803, 0.08029, 0.5283, 0.1582, 0.5394, 0.1628, 0.5888, 0.08883, 0.5283, 0.1582, 0.51, 0.25, 0.5221, 0.25, 0.5394, 0.1628, 0.51, 0.25, 0.5283, 0.3418, 0.5394, 0.3372, 0.5221, 0.25, 0.5283, 0.3418, 0.5803, 0.4197, 0.5888, 0.4112, 0.5394, 0.3372, 0.5803, 0.4197, 0.6582, 0.4717, 0.6628, 0.4606, 0.5888, 0.4112, 0.6582, 0.4717, 0.75, 0.49, 0.75, 0.4779, 0.6628, 0.4606, 1.0, 0.5048, 1.0, 0.5156, 0.9375, 0.5156, 0.9375, 0.5048, 0.125, 0.5353, 0.125, 0.777, 0.0625, 0.777, 0.0625, 0.5353, 0.1875, 0.5353, 0.1875, 0.777, 0.125, 0.777, 0.125, 0.5353, 0.25, 0.5353, 0.25, 0.777, 0.1875, 0.777, 0.1875, 0.5353, 0.3125, 0.5353, 0.3125, 0.777, 0.25, 0.777, 0.25, 0.5353, 0.375, 0.5353, 0.375, 0.777, 0.3125, 0.777, 0.3125, 0.5353, 0.4375, 0.5353, 0.4375, 0.777, 0.375, 0.777, 0.375, 0.5353, 0.5, 0.5353, 0.5, 0.777, 0.4375, 0.777, 0.4375, 0.5353, 0.5625, 0.5353, 0.5625, 0.777, 0.5, 0.777, 0.5, 0.5353, 0.625, 0.5353, 0.625, 0.777, 0.5625, 0.777, 0.5625, 0.5353, 0.6875, 0.5353, 0.6875, 0.777, 0.625, 0.777, 0.625, 0.5353, 0.75, 0.5353, 0.75, 0.777, 0.6875, 0.777, 0.6875, 0.5353, 0.8125, 0.5353, 0.8125, 0.777, 0.75, 0.777, 0.75, 0.5353, 0.875, 0.5353, 0.875, 0.777, 0.8125, 0.777, 0.8125, 0.5353, 0.9375, 0.5353, 0.9375, 0.777, 0.875, 0.777, 0.875, 0.5353, 1.0, 0.5353, 1.0, 0.777, 0.9375, 0.777, 0.9375, 0.5353, 0.0625, 0.777, 0.0625, 0.8071, 0.0, 0.8071, 0.0, 0.777, 0.125, 0.777, 0.125, 0.8071, 0.0625, 0.8071, 0.0625, 0.777, 0.1875, 0.777, 0.1875, 0.8071, 0.125, 0.8071, 0.125, 0.777, 0.25, 0.777, 0.25, 0.8071, 0.1875, 0.8071, 0.1875, 0.777, 0.3125, 0.777, 0.3125, 0.8071, 0.25, 0.8071, 0.25, 0.777, 0.375, 0.777, 0.375, 0.8071, 0.3125, 0.8071, 0.3125, 0.777, 0.4375, 0.777, 0.4375, 0.8071, 0.375, 0.8071, 0.375, 0.777, 0.5, 0.777, 0.5, 0.8071, 0.4375, 0.8071, 0.4375, 0.777, 0.5625, 0.777, 0.5625, 0.8071, 0.5, 0.8071, 0.5, 0.777, 0.625, 0.777, 0.625, 0.8071, 0.5625, 0.8071, 0.5625, 0.777, 0.6875, 0.777, 0.6875, 0.8071, 0.625, 0.8071, 0.625, 0.777, 0.75, 0.777, 0.75, 0.8071, 0.6875, 0.8071, 0.6875, 0.777, 0.8125, 0.777, 0.8125, 0.8071, 0.75, 0.8071, 0.75, 0.777, 0.875, 0.777, 0.875, 0.8071, 0.8125, 0.8071, 0.8125, 0.777, 0.9375, 0.777, 0.9375, 0.8071, 0.875, 0.8071, 0.875, 0.777, 1.0, 0.777, 1.0, 0.8071, 0.9375, 0.8071, 0.9375, 0.777, 0.0625, 0.8071, 0.0625, 0.8669, 0.0, 0.8669, 0.0, 0.8071, 0.125, 0.8071, 0.125, 0.8669, 0.0625, 0.8669, 0.0625, 0.8071, 0.1875, 0.8071, 0.1875, 0.8669, 0.125, 0.8669, 0.125, 0.8071, 0.25, 0.8071, 0.25, 0.8669, 0.1875, 0.8669, 0.1875, 0.8071, 0.3125, 0.8071, 0.3125, 0.8669, 0.25, 0.8669, 0.25, 0.8071, 0.375, 0.8071, 0.375, 0.8669, 0.3125, 0.8669, 0.3125, 0.8071, 0.4375, 0.8071, 0.4375, 0.8669, 0.375, 0.8669, 0.375, 0.8071, 0.5, 0.8071, 0.5, 0.8669, 0.4375, 0.8669, 0.4375, 0.8071, 0.5625, 0.8071, 0.5625, 0.8669, 0.5, 0.8669, 0.5, 0.8071, 0.625, 0.8071, 0.625, 0.8669, 0.5625, 0.8669, 0.5625, 0.8071, 0.6875, 0.8071, 0.6875, 0.8669, 0.625, 0.8669, 0.625, 0.8071, 0.75, 0.8071, 0.75, 0.8669, 0.6875, 0.8669, 0.6875, 0.8071, 0.8125, 0.8071, 0.8125, 0.8669, 0.75, 0.8669, 0.75, 0.8071, 0.875, 0.8071, 0.875, 0.8669, 0.8125, 0.8669, 0.8125, 0.8071, 0.9375, 0.8071, 0.9375, 0.8669, 0.875, 0.8669, 0.875, 0.8071, 1.0, 0.8071, 1.0, 0.8669, 0.9375, 0.8669, 0.9375, 0.8071, 0.375, 0.8669, 0.4375, 0.8669, 0.4375, 0.8669, 0.375, 0.8669, 0.8125, 0.8669, 0.875, 0.8669, 0.875, 0.8669, 0.8125, 0.8669, 0.3125, 0.8669, 0.375, 0.8669, 0.375, 0.8669, 0.3125, 0.8669, 0.75, 0.8669, 0.8125, 0.8669, 0.8125, 0.8669, 0.75, 0.8669, 0.25, 0.8669, 0.3125, 0.8669, 0.3125, 0.8669, 0.25, 0.8669, 0.9375, 0.8669, 1.0, 0.8669, 1.0, 0.8669, 0.9375, 0.8669, 0.6875, 0.8669, 0.75, 0.8669, 0.75, 0.8669, 0.6875, 0.8669, 0.1875, 0.8669, 0.25, 0.8669, 0.25, 0.8669, 0.1875, 0.8669, 0.625, 0.8669, 0.6875, 0.8669, 0.6875, 0.8669, 0.625, 0.8669, 0.125, 0.8669, 0.1875, 0.8669, 0.1875, 0.8669, 0.125, 0.8669, 0.5625, 0.8669, 0.625, 0.8669, 0.625, 0.8669, 0.5625, 0.8669, 0.0625, 0.8669, 0.125, 0.8669, 0.125, 0.8669, 0.0625, 0.8669, 0.5, 0.8669, 0.5625, 0.8669, 0.5625, 0.8669, 0.5, 0.8669, 0.0, 0.8669, 0.0625, 0.8669, 0.0625, 0.8669, 0.0, 0.8669, 0.4375, 0.8669, 0.5, 0.8669, 0.5, 0.8669, 0.4375, 0.8669, 0.875, 0.8669, 0.9375, 0.8669, 0.9375, 0.8669, 0.875, 0.8669, 0.0, 0.8669, 0.0625, 0.8669, 0.125, 0.8669, 0.1875, 0.8669, 0.25, 0.8669, 0.3125, 0.8669, 0.375, 0.8669, 0.4375, 0.8669, 0.5, 0.8669, 0.5625, 0.8669, 0.625, 0.8669, 0.6875, 0.8669, 0.75, 0.8669, 0.8125, 0.8669, 0.875, 0.8669, 0.9375, 0.8669, 0.875, 0.8669, 0.9375, 0.8669, 0.9375, 0.8669, 0.875, 0.8669, 0.875, 0.8669, 0.9375, 0.8669, 0.9375, 0.8669, 0.875, 0.8669, 0.875, 0.8669, 0.9375, 0.8669, 0.9375, 0.8669, 0.875, 0.8669, 0.4375, 0.8669, 0.5, 0.8669, 0.5, 0.8669, 0.4375, 0.8669, 0.4375, 0.8669, 0.5, 0.8669, 0.5, 0.8669, 0.4375, 0.8669, 0.4375, 0.8669, 0.5, 0.8669, 0.5, 0.8669, 0.4375, 0.8669, 0.4375, 0.8669, 0.5, 0.8669, 0.5, 0.8669, 0.4375, 0.8669, 0.0, 0.8669, 0.0625, 0.8669, 0.0625, 0.8669, 0.0, 0.8669, 0.0, 0.8669, 0.0625, 0.8669, 0.0625, 0.8669, 0.0, 0.8669, 0.0, 0.8669, 0.0625, 0.8669, 0.0625, 0.8669, 0.0, 0.8669, 0.0, 0.8669, 0.0625, 0.8669, 0.0625, 0.8669, 0.0, 0.8669, 0.5, 0.8669, 0.5625, 0.8669, 0.5625, 0.8669, 0.5, 0.8669, 0.5, 0.8669, 0.5625, 0.8669, 0.5625, 0.8669, 0.5, 0.8669, 0.5, 0.8669, 0.5625, 0.8669, 0.5625, 0.8669, 0.5, 0.8669, 0.5, 0.8669, 0.5625, 0.8669, 0.5625, 0.8669, 0.5, 0.8669, 0.0625, 0.8669, 0.125, 0.8669, 0.125, 0.8669, 0.0625, 0.8669, 0.0625, 0.8669, 0.125, 0.8669, 0.125, 0.8669, 0.0625, 0.8669, 0.0625, 0.8669, 0.125, 0.8669, 0.125, 0.8669, 0.0625, 0.8669, 0.0625, 0.8669, 0.125, 0.8669, 0.125, 0.8669, 0.0625, 0.8669, 0.5625, 0.8669, 0.625, 0.8669, 0.625, 0.8669, 0.5625, 0.8669, 0.5625, 0.8669, 0.625, 0.8669, 0.625, 0.8669, 0.5625, 0.8669, 0.5625, 0.8669, 0.625, 0.8669, 0.625, 0.8669, 0.5625, 0.8669, 0.5625, 0.8669, 0.625, 0.8669, 0.625, 0.8669, 0.5625, 0.8669, 0.125, 0.8669, 0.1875, 0.8669, 0.1875, 0.8669, 0.125, 0.8669, 0.125, 0.8669, 0.1875, 0.8669, 0.1875, 0.8669, 0.125, 0.8669, 0.125, 0.8669, 0.1875, 0.8669, 0.1875, 0.8669, 0.125, 0.8669, 0.125, 0.8669, 0.1875, 0.8669, 0.1875, 0.8669, 0.125, 0.8669, 0.625, 0.8669, 0.6875, 0.8669, 0.6875, 0.8669, 0.625, 0.8669, 0.625, 0.8669, 0.6875, 0.8669, 0.6875, 0.8669, 0.625, 0.8669, 0.625, 0.8669, 0.6875, 0.8669, 0.6875, 0.8669, 0.625, 0.8669, 0.625, 0.8669, 0.6875, 0.8669, 0.6875, 0.8669, 0.625, 0.8669, 0.1875, 0.8669, 0.25, 0.8669, 0.25, 0.8669, 0.1875, 0.8669, 0.1875, 0.8669, 0.25, 0.8669, 0.25, 0.8669, 0.1875, 0.8669, 0.1875, 0.8669, 0.25, 0.8669, 0.25, 0.8669, 0.1875, 0.8669, 0.1875, 0.8669, 0.25, 0.8669, 0.25, 0.8669, 0.1875, 0.8669, 0.6875, 0.8669, 0.75, 0.8669, 0.75, 0.8669, 0.6875, 0.8669, 0.6875, 0.8669, 0.75, 0.8669, 0.75, 0.8669, 0.6875, 0.8669, 0.6875, 0.8669, 0.75, 0.8669, 0.75, 0.8669, 0.6875, 0.8669, 0.6875, 0.8669, 0.75, 0.8669, 0.75, 0.8669, 0.6875, 0.8669, 0.9375, 0.8669, 1.0, 0.8669, 1.0, 0.8669, 0.9375, 0.8669, 0.9375, 0.8669, 1.0, 0.8669, 1.0, 0.8669, 0.9375, 0.8669, 0.9375, 0.8669, 1.0, 0.8669, 1.0, 0.8669, 0.9375, 0.8669, 0.9375, 0.8669, 1.0, 0.8669, 1.0, 0.8669, 0.9375, 0.8669, 0.25, 0.8669, 0.3125, 0.8669, 0.3125, 0.8669, 0.25, 0.8669, 0.25, 0.8669, 0.3125, 0.8669, 0.3125, 0.8669, 0.25, 0.8669, 0.25, 0.8669, 0.3125, 0.8669, 0.3125, 0.8669, 0.25, 0.8669, 0.25, 0.8669, 0.3125, 0.8669, 0.3125, 0.8669, 0.25, 0.8669, 0.75, 0.8669, 0.8125, 0.8669, 0.8125, 0.8669, 0.75, 0.8669, 0.75, 0.8669, 0.8125, 0.8669, 0.8125, 0.8669, 0.75, 0.8669, 0.75, 0.8669, 0.8125, 0.8669, 0.8125, 0.8669, 0.75, 0.8669, 0.75, 0.8669, 0.8125, 0.8669, 0.8125, 0.8669, 0.75, 0.8669, 0.3125, 0.8669, 0.375, 0.8669, 0.375, 0.8669, 0.3125, 0.8669, 0.3125, 0.8669, 0.375, 0.8669, 0.375, 0.8669, 0.3125, 0.8669, 0.3125, 0.8669, 0.375, 0.8669, 0.375, 0.8669, 0.3125, 0.8669, 0.3125, 0.8669, 0.375, 0.8669, 0.375, 0.8669, 0.3125, 0.8669, 0.8125, 0.8669, 0.875, 0.8669, 0.875, 0.8669, 0.8125, 0.8669, 0.8125, 0.8669, 0.875, 0.8669, 0.875, 0.8669, 0.8125, 0.8669, 0.8125, 0.8669, 0.875, 0.8669, 0.875, 0.8669, 0.8125, 0.8669, 0.8125, 0.8669, 0.875, 0.8669, 0.875, 0.8669, 0.8125, 0.8669, 0.375, 0.8669, 0.4375, 0.8669, 0.4375, 0.8669, 0.375, 0.8669, 0.375, 0.8669, 0.4375, 0.8669, 0.4375, 0.8669, 0.375, 0.8669, 0.375, 0.8669, 0.4375, 0.8669, 0.4375, 0.8669, 0.375, 0.8669, 0.375, 0.8669, 0.4375, 0.8669, 0.4375, 0.8669, 0.375, 0.8669, 0.3014, 0.719, 0.2924, 0.6784, 0.376, 0.6554, 0.3844, 0.6902, 0.3949, 0.7249, 0.3844, 0.6902, 0.4206, 0.6779, 0.4305, 0.7098, 0.02801, 0.4645, 0.02706, 0.5136, 7.053e-05, 0.5139, 0.001002, 0.464, 0.0473, 0.756, 0.04037, 0.7079, 0.1048, 0.704, 0.1125, 0.7518, 0.1125, 0.7518, 0.1048, 0.704, 0.1909, 0.6964, 0.1994, 0.7419, 0.2924, 0.6784, 0.2854, 0.6376, 0.3696, 0.6205, 0.376, 0.6554, 0.3623, 0.4812, 0.3651, 0.4466, 0.4024, 0.4516, 0.3997, 0.4836, 0.09087, 7.053e-05, 0.09214, 0.059, 0.06239, 0.05683, 0.06844, 0.0007797, 0.04037, 0.7079, 0.03469, 0.6597, 0.09866, 0.6564, 0.1048, 0.704, 0.1048, 0.704, 0.09866, 0.6564, 0.1841, 0.6508, 0.1909, 0.6964, 0.2854, 0.6376, 0.2804, 0.5967, 0.3651, 0.5856, 0.3696, 0.6205, 0.408, 0.7592, 0.3949, 0.7249, 0.4305, 0.7098, 0.4426, 0.7413, 0.0279, 0.5625, 0.03048, 0.6112, 0.003442, 0.6129, 0.0009067, 0.5635, 0.03469, 0.6597, 0.03048, 0.6112, 0.09412, 0.6088, 0.09866, 0.6564, 0.09866, 0.6564, 0.09412, 0.6088, 0.1792, 0.6053, 0.1841, 0.6508, 0.2804, 0.5967, 0.2773, 0.5558, 0.3624, 0.5507, 0.3651, 0.5856, 0.4276, 0.2489, 0.4502, 0.2211, 0.4761, 0.2455, 0.4585, 0.271, 0.08204, 0.1131, 0.07051, 0.165, 0.04167, 0.1615, 0.05237, 0.1099, 0.03048, 0.6112, 0.0279, 0.5625, 0.09136, 0.5611, 0.09412, 0.6088, 0.09412, 0.6088, 0.09136, 0.5611, 0.1762, 0.5597, 0.1792, 0.6053, 0.2773, 0.5558, 0.2763, 0.5149, 0.3615, 0.5159, 0.3624, 0.5507, 0.376, 0.6554, 0.3696, 0.6205, 0.4065, 0.6133, 0.4126, 0.6457, 0.0596, 0.2159, 0.04994, 0.2662, 0.02225, 0.2631, 0.03144, 0.2125, 0.0279, 0.5625, 0.02706, 0.5136, 0.09046, 0.5134, 0.09136, 0.5611, 0.09136, 0.5611, 0.09046, 0.5134, 0.1751, 0.5141, 0.1762, 0.5597, 0.2763, 0.5149, 0.2772, 0.4741, 0.3623, 0.4812, 0.3615, 0.5159, 0.3697, 0.4123, 0.3763, 0.3783, 0.413, 0.3885, 0.4068, 0.4198, 0.0473, 0.756, 0.05511, 0.8039, 0.02722, 0.8071, 0.01976, 0.7591, 0.02706, 0.5136, 0.02801, 0.4645, 0.09145, 0.4655, 0.09046, 0.5134, 0.09046, 0.5134, 0.09145, 0.4655, 0.1761, 0.4684, 0.1751, 0.5141, 0.2772, 0.4741, 0.2801, 0.4334, 0.3651, 0.4466, 0.3623, 0.4812, 0.3651, 0.5856, 0.3624, 0.5507, 0.3997, 0.5483, 0.4022, 0.5808, 0.03469, 0.6597, 0.04037, 0.7079, 0.01308, 0.7108, 0.00756, 0.662, 0.02801, 0.4645, 0.0308, 0.4152, 0.09438, 0.4174, 0.09145, 0.4655, 0.09145, 0.4655, 0.09438, 0.4174, 0.1791, 0.4227, 0.1761, 0.4684, 0.2801, 0.4334, 0.2851, 0.3929, 0.3697, 0.4123, 0.3651, 0.4466, 0.4776, 0.8504, 0.4457, 0.8245, 0.4751, 0.8018, 0.4976, 0.829, 0.04182, 0.3161, 0.03541, 0.3657, 0.008229, 0.3638, 0.01444, 0.3135, 0.0308, 0.4152, 0.03541, 0.3657, 0.09929, 0.3691, 0.09438, 0.4174, 0.09438, 0.4174, 0.09929, 0.3691, 0.1842, 0.3768, 0.1791, 0.4227, 0.2851, 0.3929, 0.2923, 0.3526, 0.3763, 0.3783, 0.3697, 0.4123, 0.385, 0.3447, 0.3962, 0.3117, 0.4314, 0.3277, 0.4212, 0.3577, 0.06329, 0.852, 0.07079, 0.9007, 0.04202, 0.9021, 0.03492, 0.8547, 0.03541, 0.3657, 0.04182, 0.3161, 0.1062, 0.3204, 0.09929, 0.3691, 0.09929, 0.3691, 0.1062, 0.3204, 0.1915, 0.3307, 0.1842, 0.3768, 0.2923, 0.3526, 0.3019, 0.3129, 0.385, 0.3447, 0.3763, 0.3783, 0.3615, 0.5159, 0.3623, 0.4812, 0.3997, 0.4836, 0.3988, 0.5159, 0.0308, 0.4152, 0.02801, 0.4645, 0.001002, 0.464, 0.003727, 0.4139, 0.04182, 0.3161, 0.04994, 0.2662, 0.1152, 0.2713, 0.1062, 0.3204, 0.1062, 0.3204, 0.1152, 0.2713, 0.2012, 0.2845, 0.1915, 0.3307, 0.3019, 0.3129, 0.314, 0.2741, 0.3962, 0.3117, 0.385, 0.3447, 0.4243, 0.7928, 0.408, 0.7592, 0.4426, 0.7413, 0.4572, 0.7721, 0.07496, 0.9504, 0.06448, 0.9999, 0.04641, 0.9968, 0.04703, 0.9492, 0.04994, 0.2662, 0.0596, 0.2159, 0.126, 0.2217, 0.1152, 0.2713, 0.1152, 0.2713, 0.126, 0.2217, 0.2134, 0.2383, 0.2012, 0.2845, 0.314, 0.2741, 0.3293, 0.2366, 0.4101, 0.2796, 0.3962, 0.3117, 0.4101, 0.2796, 0.4276, 0.2489, 0.4585, 0.271, 0.4438, 0.2986, 0.02706, 0.5136, 0.0279, 0.5625, 0.0009067, 0.5635, 7.053e-05, 0.5139, 0.0596, 0.2159, 0.07051, 0.165, 0.1387, 0.1715, 0.126, 0.2217, 0.126, 0.2217, 0.1387, 0.1715, 0.2286, 0.1924, 0.2134, 0.2383, 0.3293, 0.2366, 0.3483, 0.2011, 0.4276, 0.2489, 0.4101, 0.2796, 0.3844, 0.6902, 0.376, 0.6554, 0.4126, 0.6457, 0.4206, 0.6779, 0.09214, 0.059, 0.08204, 0.1131, 0.05237, 0.1099, 0.06239, 0.05683, 0.07051, 0.165, 0.08204, 0.1131, 0.1525, 0.1206, 0.1387, 0.1715, 0.1387, 0.1715, 0.1525, 0.1206, 0.2475, 0.1476, 0.2286, 0.1924, 0.3483, 0.2011, 0.3712, 0.1676, 0.4502, 0.2211, 0.4276, 0.2489, 0.3651, 0.4466, 0.3697, 0.4123, 0.4068, 0.4198, 0.4024, 0.4516, 0.07051, 0.165, 0.0596, 0.2159, 0.03144, 0.2125, 0.04167, 0.1615, 0.08204, 0.1131, 0.09214, 0.059, 0.1659, 0.06949, 0.1525, 0.1206, 0.1525, 0.1206, 0.1659, 0.06949, 0.2716, 0.1062, 0.2475, 0.1476, 0.3712, 0.1676, 0.3966, 0.1343, 0.483, 0.2039, 0.4502, 0.2211, 0.3696, 0.6205, 0.3651, 0.5856, 0.4022, 0.5808, 0.4065, 0.6133, 0.03048, 0.6112, 0.03469, 0.6597, 0.00756, 0.662, 0.003442, 0.6129, 0.09214, 0.059, 0.09087, 7.053e-05, 0.1766, 0.01999, 0.1659, 0.06949, 0.1659, 0.06949, 0.1766, 0.01999, 0.3046, 0.07259, 0.2716, 0.1062, 0.3769, 0.9134, 0.3602, 0.8766, 0.4457, 0.8245, 0.4776, 0.8504, 0.4502, 0.2211, 0.483, 0.2039, 0.4976, 0.2239, 0.4761, 0.2455, 0.04994, 0.2662, 0.04182, 0.3161, 0.01444, 0.3135, 0.02225, 0.2631, 0.06448, 0.9999, 0.07496, 0.9504, 0.1463, 0.9469, 0.1442, 0.9946, 0.1442, 0.9946, 0.1463, 0.9469, 0.2517, 0.9216, 0.2738, 0.9626, 0.3602, 0.8766, 0.3422, 0.8385, 0.4243, 0.7928, 0.4457, 0.8245, 0.3763, 0.3783, 0.385, 0.3447, 0.4212, 0.3577, 0.413, 0.3885, 0.04037, 0.7079, 0.0473, 0.756, 0.01976, 0.7591, 0.01308, 0.7108, 0.07496, 0.9504, 0.07079, 0.9007, 0.14, 0.8977, 0.1463, 0.9469, 0.1463, 0.9469, 0.14, 0.8977, 0.2352, 0.8777, 0.2517, 0.9216, 0.3422, 0.8385, 0.3262, 0.7993, 0.408, 0.7592, 0.4243, 0.7928, 0.3624, 0.5507, 0.3615, 0.5159, 0.3988, 0.5159, 0.3997, 0.5483, 0.05511, 0.8039, 0.06329, 0.852, 0.03492, 0.8547, 0.02722, 0.8071, 0.07079, 0.9007, 0.06329, 0.852, 0.1309, 0.8485, 0.14, 0.8977, 0.14, 0.8977, 0.1309, 0.8485, 0.2215, 0.8328, 0.2352, 0.8777, 0.3262, 0.7993, 0.3126, 0.7593, 0.3949, 0.7249, 0.408, 0.7592, 0.4457, 0.8245, 0.4243, 0.7928, 0.4572, 0.7721, 0.4751, 0.8018, 0.03541, 0.3657, 0.0308, 0.4152, 0.003727, 0.4139, 0.008229, 0.3638, 0.06329, 0.852, 0.05511, 0.8039, 0.1213, 0.7999, 0.1309, 0.8485, 0.1309, 0.8485, 0.1213, 0.7999, 0.2097, 0.7874, 0.2215, 0.8328, 0.3126, 0.7593, 0.3014, 0.719, 0.3844, 0.6902, 0.3949, 0.7249, 0.3962, 0.3117, 0.4101, 0.2796, 0.4438, 0.2986, 0.4314, 0.3277, 0.07079, 0.9007, 0.07496, 0.9504, 0.04703, 0.9492, 0.04202, 0.9021, 0.05511, 0.8039, 0.0473, 0.756, 0.1125, 0.7518, 0.1213, 0.7999, 0.1213, 0.7999, 0.1125, 0.7518, 0.1994, 0.7419, 0.2097, 0.7874, 0.2097, 0.7874, 0.1994, 0.7419, 0.2573, 0.73, 0.2682, 0.7728, 0.2682, 0.7728, 0.2573, 0.73, 0.3014, 0.719, 0.3126, 0.7593, 0.2215, 0.8328, 0.2097, 0.7874, 0.2682, 0.7728, 0.2812, 0.8151, 0.2812, 0.8151, 0.2682, 0.7728, 0.3126, 0.7593, 0.3262, 0.7993, 0.2352, 0.8777, 0.2215, 0.8328, 0.2812, 0.8151, 0.2963, 0.8567, 0.2963, 0.8567, 0.2812, 0.8151, 0.3262, 0.7993, 0.3422, 0.8385, 0.2517, 0.9216, 0.2352, 0.8777, 0.2963, 0.8567, 0.3142, 0.8971, 0.3142, 0.8971, 0.2963, 0.8567, 0.3422, 0.8385, 0.3602, 0.8766, 0.2738, 0.9626, 0.2517, 0.9216, 0.3142, 0.8971, 0.3387, 0.9359, 0.3387, 0.9359, 0.3142, 0.8971, 0.3602, 0.8766, 0.3769, 0.9134, 0.2716, 0.1062, 0.3046, 0.07259, 0.3639, 0.1085, 0.331, 0.1402, 0.331, 0.1402, 0.3639, 0.1085, 0.3966, 0.1343, 0.3712, 0.1676, 0.2475, 0.1476, 0.2716, 0.1062, 0.331, 0.1402, 0.3058, 0.1765, 0.3058, 0.1765, 0.331, 0.1402, 0.3712, 0.1676, 0.3483, 0.2011, 0.2286, 0.1924, 0.2475, 0.1476, 0.3058, 0.1765, 0.2861, 0.216, 0.2861, 0.216, 0.3058, 0.1765, 0.3483, 0.2011, 0.3293, 0.2366, 0.2134, 0.2383, 0.2286, 0.1924, 0.2861, 0.216, 0.2705, 0.2574, 0.2705, 0.2574, 0.2861, 0.216, 0.3293, 0.2366, 0.314, 0.2741, 0.2012, 0.2845, 0.2134, 0.2383, 0.2705, 0.2574, 0.2581, 0.2996, 0.2581, 0.2996, 0.2705, 0.2574, 0.314, 0.2741, 0.3019, 0.3129, 0.1915, 0.3307, 0.2012, 0.2845, 0.2581, 0.2996, 0.2484, 0.3424, 0.2484, 0.3424, 0.2581, 0.2996, 0.3019, 0.3129, 0.2923, 0.3526, 0.1842, 0.3768, 0.1915, 0.3307, 0.2484, 0.3424, 0.2411, 0.3853, 0.2411, 0.3853, 0.2484, 0.3424, 0.2923, 0.3526, 0.2851, 0.3929, 0.1791, 0.4227, 0.1842, 0.3768, 0.2411, 0.3853, 0.2361, 0.4284, 0.2361, 0.4284, 0.2411, 0.3853, 0.2851, 0.3929, 0.2801, 0.4334, 0.1761, 0.4684, 0.1791, 0.4227, 0.2361, 0.4284, 0.2331, 0.4715, 0.2331, 0.4715, 0.2361, 0.4284, 0.2801, 0.4334, 0.2772, 0.4741, 0.1751, 0.5141, 0.1761, 0.4684, 0.2331, 0.4715, 0.2322, 0.5146, 0.2322, 0.5146, 0.2331, 0.4715, 0.2772, 0.4741, 0.2763, 0.5149, 0.1762, 0.5597, 0.1751, 0.5141, 0.2322, 0.5146, 0.2333, 0.5578, 0.2333, 0.5578, 0.2322, 0.5146, 0.2763, 0.5149, 0.2773, 0.5558, 0.1792, 0.6053, 0.1762, 0.5597, 0.2333, 0.5578, 0.2364, 0.6009, 0.2364, 0.6009, 0.2333, 0.5578, 0.2773, 0.5558, 0.2804, 0.5967, 0.1841, 0.6508, 0.1792, 0.6053, 0.2364, 0.6009, 0.2414, 0.644, 0.2414, 0.644, 0.2364, 0.6009, 0.2804, 0.5967, 0.2854, 0.6376, 0.1909, 0.6964, 0.1841, 0.6508, 0.2414, 0.644, 0.2483, 0.6871, 0.2483, 0.6871, 0.2414, 0.644, 0.2854, 0.6376, 0.2924, 0.6784, 0.1994, 0.7419, 0.1909, 0.6964, 0.2483, 0.6871, 0.2573, 0.73, 0.2573, 0.73, 0.2483, 0.6871, 0.2924, 0.6784, 0.3014, 0.719])
me_cylinder.materials.append(mat_bullet)
me_cylinder.materials.append(mat_casing)
me_cylinder.materials.append(mat_cloth)
me_cylinder.update()
me_cube_001 = bpy.data.meshes.new('Cube.001')
me_cube_001.from_pydata([(-0.0092, -0.01278, 0.007449), (-0.0092, -0.01278, 0.02546), (-0.0092, -0.006727, 0.02546), (-0.0092, -0.006727, 0.007449), (0.0092, -0.006727, 0.02546), (0.0092, -0.006727, 0.007449), (0.0092, -0.01278, 0.02546), (0.0092, -0.01278, 0.007449), (-0.0092, -0.004129, 0.02546), (-0.0092, -0.001673, 0.023), (-0.0092, -0.002393, 0.02474), (0.0092, -0.001673, 0.023), (0.0092, -0.004129, 0.02546), (0.0092, -0.002393, 0.02474), (-0.0092, -0.001673, 0.01075), (-0.0092, -0.004971, 0.007449), (-0.0092, -0.002639, 0.008415), (0.0092, -0.004971, 0.007449), (0.0092, -0.001673, 0.01075), (0.0092, -0.002639, 0.008415), (-0.0092, -0.01144, -0.006488), (-0.0092, -0.01278, -0.005149), (-0.0092, -0.01239, -0.006096), (-0.0092, -0.01278, 0.04015), (-0.0092, -0.01144, 0.04149), (-0.0092, -0.01239, 0.0411), (-0.0092, -0.006727, -0.005149), (-0.0092, -0.008066, -0.006488), (-0.0092, -0.007119, -0.006096), (-0.0092, -0.008066, 0.04149), (-0.0092, -0.006727, 0.04015), (-0.0092, -0.007119, 0.0411), (0.0092, -0.01278, -0.005149), (0.0092, -0.01144, -0.006488), (0.0092, -0.01239, -0.006096), (0.0092, -0.01144, 0.04149), (0.0092, -0.01278, 0.04015), (0.0092, -0.01239, 0.0411), (0.0092, -0.008066, -0.006488), (0.0092, -0.006727, -0.005149), (0.0092, -0.007119, -0.006096), (0.0092, -0.006727, 0.04015), (0.0092, -0.008066, 0.04149), (0.0092, -0.007119, 0.0411)], [], [(42, 29, 24, 35), (38, 40, 39, 5, 7, 32, 34, 33), (1, 23, 25, 24, 29, 31, 30, 2), (32, 7, 0, 21), (26, 3, 5, 39), (6, 36, 23, 1), (7, 6, 1, 0), (4, 41, 43, 42, 35, 37, 36, 6), (5, 4, 6, 7), (2, 30, 41, 4), (27, 38, 33, 20), (0, 1, 2, 3), (2, 4, 12, 8), (4, 5, 17, 19, 18, 11, 13, 12), (3, 2, 8, 10, 9, 14, 16, 15), (8, 12, 13, 10), (10, 13, 11, 9), (14, 9, 11, 18), (14, 18, 19, 16), (16, 19, 17, 15), (5, 3, 15, 17), (38, 27, 28, 40), (40, 28, 26, 39), (29, 42, 43, 31), (31, 43, 41, 30), (20, 33, 34, 22), (22, 34, 32, 21), (35, 24, 25, 37), (37, 25, 23, 36), (20, 22, 21, 0, 3, 26, 28, 27)])
me_cube_001.polygons.foreach_set('use_smooth', [True] * 30)
_uv = me_cube_001.uv_layers.new(name='UVMap')
_uv.uv.foreach_set('vector', [0.625, 0.5553, 0.875, 0.5553, 0.875, 0.6947, 0.625, 0.6947, 0.375, 0.5553, 0.3773, 0.5162, 0.383, 0.5, 0.4583, 0.5, 0.4583, 0.75, 0.383, 0.75, 0.3773, 0.7338, 0.375, 0.6947, 0.5417, 0.0, 0.618, 0.0, 0.623, 0.01619, 0.625, 0.05528, 0.625, 0.1947, 0.623, 0.2338, 0.618, 0.25, 0.5417, 0.25, 0.383, 0.75, 0.4583, 0.75, 0.4583, 1.0, 0.383, 1.0, 0.383, 0.25, 0.4583, 0.25, 0.4583, 0.5, 0.383, 0.5, 0.5417, 0.75, 0.618, 0.75, 0.618, 1.0, 0.5417, 1.0, 0.4583, 0.75, 0.5417, 0.75, 0.5417, 1.0, 0.4583, 1.0, 0.5417, 0.5, 0.618, 0.5, 0.623, 0.5162, 0.625, 0.5553, 0.625, 0.6947, 0.623, 0.7338, 0.618, 0.75, 0.5417, 0.75, 0.4583, 0.5, 0.5417, 0.5, 0.5417, 0.75, 0.4583, 0.75, 0.5417, 0.25, 0.618, 0.25, 0.618, 0.5, 0.5417, 0.5, 0.125, 0.5553, 0.375, 0.5553, 0.375, 0.6947, 0.125, 0.6947, 0.4583, 0.0, 0.5417, 0.0, 0.5417, 0.25, 0.4583, 0.25, 0.5417, 0.25, 0.5417, 0.5, 0.5417, 0.5, 0.5417, 0.25, 0.5417, 0.5, 0.4583, 0.5, 0.4583, 0.5, 0.4598, 0.5, 0.4736, 0.5, 0.5303, 0.5, 0.5406, 0.5, 0.5417, 0.5, 0.4583, 0.25, 0.5417, 0.25, 0.5417, 0.25, 0.5406, 0.25, 0.5303, 0.25, 0.4736, 0.25, 0.4598, 0.25, 0.4583, 0.25, 0.5417, 0.25, 0.5417, 0.5, 0.5406, 0.5, 0.5406, 0.25, 0.5406, 0.25, 0.5406, 0.5, 0.5303, 0.5, 0.5303, 0.25, 0.4736, 0.25, 0.5303, 0.25, 0.5303, 0.5, 0.4736, 0.5, 0.4736, 0.25, 0.4736, 0.5, 0.4598, 0.5, 0.4598, 0.25, 0.4598, 0.25, 0.4598, 0.5, 0.4583, 0.5, 0.4583, 0.25, 0.4583, 0.5, 0.4583, 0.25, 0.4583, 0.25, 0.4583, 0.5, 0.375, 0.5553, 0.125, 0.5553, 0.125, 0.5, 0.375, 0.5, 0.375, 0.5, 0.375, 0.25, 0.383, 0.25, 0.383, 0.5, 0.875, 0.5553, 0.625, 0.5553, 0.625, 0.5, 0.875, 0.5, 0.625, 0.25, 0.625, 0.5, 0.618, 0.5, 0.618, 0.25, 0.125, 0.6947, 0.375, 0.6947, 0.375, 0.75, 0.125, 0.75, 0.375, 1.0, 0.375, 0.75, 0.383, 0.75, 0.383, 1.0, 0.625, 0.6947, 0.875, 0.6947, 0.875, 0.75, 0.625, 0.75, 0.625, 0.75, 0.625, 1.0, 0.618, 1.0, 0.618, 0.75, 0.375, 0.05528, 0.3773, 0.01619, 0.383, 0.0, 0.4583, 0.0, 0.4583, 0.25, 0.383, 0.25, 0.3773, 0.2338, 0.375, 0.1947])
me_cube_001.materials.append(mat_cloth)
me_cube_001.update()
me_plane = bpy.data.meshes.new('Plane')
me_plane.from_pydata([(-1.0, -1.0, 0.0), (1.0, -1.0, 0.0), (-1.0, 1.0, 0.0), (1.0, 1.0, 0.0)], [], [(0, 1, 3, 2)])
_uv = me_plane.uv_layers.new(name='UVMap')
_uv.uv.foreach_set('vector', [0.0, 0.0, 1.0, 0.0, 1.0, 1.0, 0.0, 1.0])
me_plane.materials.append(mat_ground)
me_plane.update()
me_plane_001 = bpy.data.meshes.new('Plane.001')
me_plane_001.from_pydata([(-0.005765, -0.005765, 0.0), (0.005765, -0.005765, 0.0), (-0.005765, 0.005765, 0.0), (0.005765, 0.005765, 0.0)], [], [(0, 1, 3, 2)])
_uv = me_plane_001.uv_layers.new(name='UVMap')
_uv.uv.foreach_set('vector', [0.0, 0.0, 1.0, 0.0, 1.0, 1.0, 0.0, 1.0])
me_plane_001.materials.append(mat_material_001)
me_plane_001.update()
me_plane_002 = bpy.data.meshes.new('Plane.002')
me_plane_002.from_pydata([(-0.3713, -0.3713, 0.0), (0.3713, -0.3713, 0.0), (-0.3713, 0.3713, 0.0), (0.3713, 0.3713, 0.0), (-0.3713, 0.3182, 0.0), (-0.3713, 0.2652, 0.0), (-0.3713, 0.2121, 0.0), (-0.3713, 0.1591, 0.0), (-0.3713, 0.1061, 0.0), (-0.3713, 0.05304, 0.0), (-0.3713, 0.0, 0.0), (-0.3713, -0.05304, 0.0), (-0.3713, -0.1061, 0.0), (-0.3713, -0.1591, 0.0), (-0.3713, -0.2121, 0.0), (-0.3713, -0.2652, 0.0), (-0.3713, -0.3182, 0.0), (0.3713, -0.3182, 0.0), (0.3713, -0.2652, 0.0), (0.3713, -0.2121, 0.0), (0.3713, -0.1591, 0.0), (0.3713, -0.1061, 0.0), (0.3713, -0.05304, 0.0), (0.3713, 0.0, 0.0), (0.3713, 0.05304, 0.0), (0.3713, 0.1061, 0.0), (0.3713, 0.1591, 0.0), (0.3713, 0.2121, 0.0), (0.3713, 0.2652, 0.0), (0.3713, 0.3182, 0.0), (-0.3182, -0.3713, 0.0), (-0.2652, -0.3713, 0.0), (-0.2121, -0.3713, 0.0), (-0.1591, -0.3713, 0.0), (-0.1061, -0.3713, 0.0), (-0.05304, -0.3713, 0.0), (0.0, -0.3713, 0.0), (0.05304, -0.3713, 0.0), (0.1061, -0.3713, 0.0), (0.1591, -0.3713, 0.0), (0.2121, -0.3713, 0.0), (0.2652, -0.3713, 0.0), (0.3182, -0.3713, 0.0), (0.3182, 0.3713, 0.0), (0.2652, 0.3713, 0.0), (0.2121, 0.3713, 0.0), (0.1591, 0.3713, 0.0), (0.1061, 0.3713, 0.0), (0.05304, 0.3713, 0.0), (0.0, 0.3713, 0.0), (-0.05304, 0.3713, 0.0), (-0.1061, 0.3713, 0.0), (-0.1591, 0.3713, 0.0), (-0.2121, 0.3713, 0.0), (-0.2652, 0.3713, 0.0), (-0.3182, 0.3713, 0.0), (0.3182, -0.3182, 0.0), (0.2652, -0.3182, 0.0), (0.2121, -0.3182, 0.0), (0.1591, -0.3182, 0.0), (0.1061, -0.3182, 0.0), (0.05304, -0.3182, 0.0), (0.0, -0.3182, 0.0), (-0.05304, -0.3182, 0.0), (-0.1061, -0.3182, 0.0), (-0.1591, -0.3182, 0.0), (-0.2121, -0.3182, 0.0), (-0.2652, -0.3182, 0.0), (-0.3182, -0.3182, 0.0), (0.3182, -0.2652, 0.0), (0.2652, -0.2652, 0.0), (0.2121, -0.2652, 0.0), (0.1591, -0.2652, 0.0), (0.1061, -0.2652, 0.0), (0.05304, -0.2652, 0.0), (0.0, -0.2652, 0.0), (-0.05304, -0.2652, 0.0), (-0.1061, -0.2652, 0.0), (-0.1591, -0.2652, 0.0), (-0.2121, -0.2652, 0.0), (-0.2652, -0.2652, 0.0), (-0.3182, -0.2652, 0.0), (0.3182, -0.2121, 0.0), (0.2652, -0.2121, 0.0), (0.2121, -0.2121, 0.0), (0.1591, -0.2121, 0.0), (0.1061, -0.2121, 0.0), (0.05304, -0.2121, 0.0), (0.0, -0.2121, 0.0), (-0.05304, -0.2121, 0.0), (-0.1061, -0.2121, 0.0), (-0.1591, -0.2121, 0.0), (-0.2121, -0.2121, 0.0), (-0.2652, -0.2121, 0.0), (-0.3182, -0.2121, 0.0), (0.3182, -0.1591, 0.0), (0.2652, -0.1591, 0.0), (0.2121, -0.1591, 0.0), (0.1591, -0.1591, 0.0), (0.1061, -0.1591, 0.0), (0.05304, -0.1591, 0.0), (0.0, -0.1591, 0.0), (-0.05304, -0.1591, 0.0), (-0.1061, -0.1591, 0.0), (-0.1591, -0.1591, 0.0), (-0.2121, -0.1591, 0.0), (-0.2652, -0.1591, 0.0), (-0.3182, -0.1591, 0.0), (0.3182, -0.1061, 0.0), (0.2652, -0.1061, 0.0), (0.2121, -0.1061, 0.0), (0.1591, -0.1061, 0.0), (0.1061, -0.1061, 0.0), (0.05304, -0.1061, 0.0), (0.0, -0.1061, 0.0), (-0.05304, -0.1061, 0.0), (-0.1061, -0.1061, 0.0), (-0.1591, -0.1061, 0.0), (-0.2121, -0.1061, 0.0), (-0.2652, -0.1061, 0.0), (-0.3182, -0.1061, 0.0), (0.3182, -0.05304, 0.0), (0.2652, -0.05304, 0.0), (0.2121, -0.05304, 0.0), (0.1591, -0.05304, 0.0), (0.1061, -0.05304, 0.0), (0.05304, -0.05304, 0.0), (0.0, -0.05304, 0.0), (-0.05304, -0.05304, 0.0), (-0.1061, -0.05304, 0.0), (-0.1591, -0.05304, 0.0), (-0.2121, -0.05304, 0.0), (-0.2652, -0.05304, 0.0), (-0.3182, -0.05304, 0.0), (0.3182, 0.0, 0.0), (0.2652, 0.0, 0.0), (0.2121, 0.0, 0.0), (0.1591, 0.0, 0.0), (0.1061, 0.0, 0.0), (0.05304, 0.0, 0.0), (0.0, 0.0, 0.0), (-0.05304, 0.0, 0.0), (-0.1061, 0.0, 0.0), (-0.1591, 0.0, 0.0), (-0.2121, 0.0, 0.0), (-0.2652, 0.0, 0.0), (-0.3182, 0.0, 0.0), (0.3182, 0.05304, 0.0), (0.2652, 0.05304, 0.0), (0.2121, 0.05304, 0.0), (0.1591, 0.05304, 0.0), (0.1061, 0.05304, 0.0), (0.05304, 0.05304, 0.0), (0.0, 0.05304, 0.0), (-0.05304, 0.05304, 0.0), (-0.1061, 0.05304, 0.0), (-0.1591, 0.05304, 0.0), (-0.2121, 0.05304, 0.0), (-0.2652, 0.05304, 0.0), (-0.3182, 0.05304, 0.0), (0.3182, 0.1061, 0.0), (0.2652, 0.1061, 0.0), (0.2121, 0.1061, 0.0), (0.1591, 0.1061, 0.0), (0.1061, 0.1061, 0.0), (0.05304, 0.1061, 0.0), (0.0, 0.1061, 0.0), (-0.05304, 0.1061, 0.0), (-0.1061, 0.1061, 0.0), (-0.1591, 0.1061, 0.0), (-0.2121, 0.1061, 0.0), (-0.2652, 0.1061, 0.0), (-0.3182, 0.1061, 0.0), (0.3182, 0.1591, 0.0), (0.2652, 0.1591, 0.0), (0.2121, 0.1591, 0.0), (0.1591, 0.1591, 0.0), (0.1061, 0.1591, 0.0), (0.05304, 0.1591, 0.0), (0.0, 0.1591, 0.0), (-0.05304, 0.1591, 0.0), (-0.1061, 0.1591, 0.0), (-0.1591, 0.1591, 0.0), (-0.2121, 0.1591, 0.0), (-0.2652, 0.1591, 0.0), (-0.3182, 0.1591, 0.0), (0.3182, 0.2121, 0.0), (0.2652, 0.2121, 0.0), (0.2121, 0.2121, 0.0), (0.1591, 0.2121, 0.0), (0.1061, 0.2121, 0.0), (0.05304, 0.2121, 0.0), (0.0, 0.2121, 0.0), (-0.05304, 0.2121, 0.0), (-0.1061, 0.2121, 0.0), (-0.1591, 0.2121, 0.0), (-0.2121, 0.2121, 0.0), (-0.2652, 0.2121, 0.0), (-0.3182, 0.2121, 0.0), (0.3182, 0.2652, 0.0), (0.2652, 0.2652, 0.0), (0.2121, 0.2652, 0.0), (0.1591, 0.2652, 0.0), (0.1061, 0.2652, 0.0), (0.05304, 0.2652, 0.0), (0.0, 0.2652, 0.0), (-0.05304, 0.2652, 0.0), (-0.1061, 0.2652, 0.0), (-0.1591, 0.2652, 0.0), (-0.2121, 0.2652, 0.0), (-0.2652, 0.2652, 0.0), (-0.3182, 0.2652, 0.0), (0.3182, 0.3182, 0.0), (0.2652, 0.3182, 0.0), (0.2121, 0.3182, 0.0), (0.1591, 0.3182, 0.0), (0.1061, 0.3182, 0.0), (0.05304, 0.3182, 0.0), (0.0, 0.3182, 0.0), (-0.05304, 0.3182, 0.0), (-0.1061, 0.3182, 0.0), (-0.1591, 0.3182, 0.0), (-0.2121, 0.3182, 0.0), (-0.2652, 0.3182, 0.0), (-0.3182, 0.3182, 0.0)], [], [(212, 29, 3, 43), (42, 1, 17, 56), (56, 17, 18, 69), (69, 18, 19, 82), (82, 19, 20, 95), (95, 20, 21, 108), (108, 21, 22, 121), (121, 22, 23, 134), (134, 23, 24, 147), (147, 24, 25, 160), (160, 25, 26, 173), (173, 26, 27, 186), (186, 27, 28, 199), (199, 28, 29, 212), (5, 211, 224, 4), (211, 210, 223, 224), (210, 209, 222, 223), (209, 208, 221, 222), (208, 207, 220, 221), (207, 206, 219, 220), (206, 205, 218, 219), (205, 204, 217, 218), (204, 203, 216, 217), (203, 202, 215, 216), (202, 201, 214, 215), (201, 200, 213, 214), (200, 199, 212, 213), (6, 198, 211, 5), (198, 197, 210, 211), (197, 196, 209, 210), (196, 195, 208, 209), (195, 194, 207, 208), (194, 193, 206, 207), (193, 192, 205, 206), (192, 191, 204, 205), (191, 190, 203, 204), (190, 189, 202, 203), (189, 188, 201, 202), (188, 187, 200, 201), (187, 186, 199, 200), (7, 185, 198, 6), (185, 184, 197, 198), (184, 183, 196, 197), (183, 182, 195, 196), (182, 181, 194, 195), (181, 180, 193, 194), (180, 179, 192, 193), (179, 178, 191, 192), (178, 177, 190, 191), (177, 176, 189, 190), (176, 175, 188, 189), (175, 174, 187, 188), (174, 173, 186, 187), (8, 172, 185, 7), (172, 171, 184, 185), (171, 170, 183, 184), (170, 169, 182, 183), (169, 168, 181, 182), (168, 167, 180, 181), (167, 166, 179, 180), (166, 165, 178, 179), (165, 164, 177, 178), (164, 163, 176, 177), (163, 162, 175, 176), (162, 161, 174, 175), (161, 160, 173, 174), (9, 159, 172, 8), (159, 158, 171, 172), (158, 157, 170, 171), (157, 156, 169, 170), (156, 155, 168, 169), (155, 154, 167, 168), (154, 153, 166, 167), (153, 152, 165, 166), (152, 151, 164, 165), (151, 150, 163, 164), (150, 149, 162, 163), (149, 148, 161, 162), (148, 147, 160, 161), (10, 146, 159, 9), (146, 145, 158, 159), (145, 144, 157, 158), (144, 143, 156, 157), (143, 142, 155, 156), (142, 141, 154, 155), (141, 140, 153, 154), (140, 139, 152, 153), (139, 138, 151, 152), (138, 137, 150, 151), (137, 136, 149, 150), (136, 135, 148, 149), (135, 134, 147, 148), (11, 133, 146, 10), (133, 132, 145, 146), (132, 131, 144, 145), (131, 130, 143, 144), (130, 129, 142, 143), (129, 128, 141, 142), (128, 127, 140, 141), (127, 126, 139, 140), (126, 125, 138, 139), (125, 124, 137, 138), (124, 123, 136, 137), (123, 122, 135, 136), (122, 121, 134, 135), (12, 120, 133, 11), (120, 119, 132, 133), (119, 118, 131, 132), (118, 117, 130, 131), (117, 116, 129, 130), (116, 115, 128, 129), (115, 114, 127, 128), (114, 113, 126, 127), (113, 112, 125, 126), (112, 111, 124, 125), (111, 110, 123, 124), (110, 109, 122, 123), (109, 108, 121, 122), (13, 107, 120, 12), (107, 106, 119, 120), (106, 105, 118, 119), (105, 104, 117, 118), (104, 103, 116, 117), (103, 102, 115, 116), (102, 101, 114, 115), (101, 100, 113, 114), (100, 99, 112, 113), (99, 98, 111, 112), (98, 97, 110, 111), (97, 96, 109, 110), (96, 95, 108, 109), (14, 94, 107, 13), (94, 93, 106, 107), (93, 92, 105, 106), (92, 91, 104, 105), (91, 90, 103, 104), (90, 89, 102, 103), (89, 88, 101, 102), (88, 87, 100, 101), (87, 86, 99, 100), (86, 85, 98, 99), (85, 84, 97, 98), (84, 83, 96, 97), (83, 82, 95, 96), (15, 81, 94, 14), (81, 80, 93, 94), (80, 79, 92, 93), (79, 78, 91, 92), (78, 77, 90, 91), (77, 76, 89, 90), (76, 75, 88, 89), (75, 74, 87, 88), (74, 73, 86, 87), (73, 72, 85, 86), (72, 71, 84, 85), (71, 70, 83, 84), (70, 69, 82, 83), (16, 68, 81, 15), (68, 67, 80, 81), (67, 66, 79, 80), (66, 65, 78, 79), (65, 64, 77, 78), (64, 63, 76, 77), (63, 62, 75, 76), (62, 61, 74, 75), (61, 60, 73, 74), (60, 59, 72, 73), (59, 58, 71, 72), (58, 57, 70, 71), (57, 56, 69, 70), (0, 30, 68, 16), (30, 31, 67, 68), (31, 32, 66, 67), (32, 33, 65, 66), (33, 34, 64, 65), (34, 35, 63, 64), (35, 36, 62, 63), (36, 37, 61, 62), (37, 38, 60, 61), (38, 39, 59, 60), (39, 40, 58, 59), (40, 41, 57, 58), (41, 42, 56, 57), (4, 224, 55, 2), (224, 223, 54, 55), (223, 222, 53, 54), (222, 221, 52, 53), (221, 220, 51, 52), (220, 219, 50, 51), (219, 218, 49, 50), (218, 217, 48, 49), (217, 216, 47, 48), (216, 215, 46, 47), (215, 214, 45, 46), (214, 213, 44, 45), (213, 212, 43, 44)])
_uv = me_plane_002.uv_layers.new(name='UVMap')
_uv.uv.foreach_set('vector', [0.9286, 0.9286, 1.0, 0.9286, 1.0, 1.0, 0.9286, 1.0, 0.9286, 0.0, 1.0, 0.0, 1.0, 0.07143, 0.9286, 0.07143, 0.9286, 0.07143, 1.0, 0.07143, 1.0, 0.1429, 0.9286, 0.1429, 0.9286, 0.1429, 1.0, 0.1429, 1.0, 0.2143, 0.9286, 0.2143, 0.9286, 0.2143, 1.0, 0.2143, 1.0, 0.2857, 0.9286, 0.2857, 0.9286, 0.2857, 1.0, 0.2857, 1.0, 0.3571, 0.9286, 0.3571, 0.9286, 0.3571, 1.0, 0.3571, 1.0, 0.4286, 0.9286, 0.4286, 0.9286, 0.4286, 1.0, 0.4286, 1.0, 0.5, 0.9286, 0.5, 0.9286, 0.5, 1.0, 0.5, 1.0, 0.5714, 0.9286, 0.5714, 0.9286, 0.5714, 1.0, 0.5714, 1.0, 0.6429, 0.9286, 0.6429, 0.9286, 0.6429, 1.0, 0.6429, 1.0, 0.7143, 0.9286, 0.7143, 0.9286, 0.7143, 1.0, 0.7143, 1.0, 0.7857, 0.9286, 0.7857, 0.9286, 0.7857, 1.0, 0.7857, 1.0, 0.8571, 0.9286, 0.8571, 0.9286, 0.8571, 1.0, 0.8571, 1.0, 0.9286, 0.9286, 0.9286, 0.0, 0.8571, 0.07143, 0.8571, 0.07143, 0.9286, 0.0, 0.9286, 0.07143, 0.8571, 0.1429, 0.8571, 0.1429, 0.9286, 0.07143, 0.9286, 0.1429, 0.8571, 0.2143, 0.8571, 0.2143, 0.9286, 0.1429, 0.9286, 0.2143, 0.8571, 0.2857, 0.8571, 0.2857, 0.9286, 0.2143, 0.9286, 0.2857, 0.8571, 0.3571, 0.8571, 0.3571, 0.9286, 0.2857, 0.9286, 0.3571, 0.8571, 0.4286, 0.8571, 0.4286, 0.9286, 0.3571, 0.9286, 0.4286, 0.8571, 0.5, 0.8571, 0.5, 0.9286, 0.4286, 0.9286, 0.5, 0.8571, 0.5714, 0.8571, 0.5714, 0.9286, 0.5, 0.9286, 0.5714, 0.8571, 0.6429, 0.8571, 0.6429, 0.9286, 0.5714, 0.9286, 0.6429, 0.8571, 0.7143, 0.8571, 0.7143, 0.9286, 0.6429, 0.9286, 0.7143, 0.8571, 0.7857, 0.8571, 0.7857, 0.9286, 0.7143, 0.9286, 0.7857, 0.8571, 0.8571, 0.8571, 0.8571, 0.9286, 0.7857, 0.9286, 0.8571, 0.8571, 0.9286, 0.8571, 0.9286, 0.9286, 0.8571, 0.9286, 0.0, 0.7857, 0.07143, 0.7857, 0.07143, 0.8571, 0.0, 0.8571, 0.07143, 0.7857, 0.1429, 0.7857, 0.1429, 0.8571, 0.07143, 0.8571, 0.1429, 0.7857, 0.2143, 0.7857, 0.2143, 0.8571, 0.1429, 0.8571, 0.2143, 0.7857, 0.2857, 0.7857, 0.2857, 0.8571, 0.2143, 0.8571, 0.2857, 0.7857, 0.3571, 0.7857, 0.3571, 0.8571, 0.2857, 0.8571, 0.3571, 0.7857, 0.4286, 0.7857, 0.4286, 0.8571, 0.3571, 0.8571, 0.4286, 0.7857, 0.5, 0.7857, 0.5, 0.8571, 0.4286, 0.8571, 0.5, 0.7857, 0.5714, 0.7857, 0.5714, 0.8571, 0.5, 0.8571, 0.5714, 0.7857, 0.6429, 0.7857, 0.6429, 0.8571, 0.5714, 0.8571, 0.6429, 0.7857, 0.7143, 0.7857, 0.7143, 0.8571, 0.6429, 0.8571, 0.7143, 0.7857, 0.7857, 0.7857, 0.7857, 0.8571, 0.7143, 0.8571, 0.7857, 0.7857, 0.8571, 0.7857, 0.8571, 0.8571, 0.7857, 0.8571, 0.8571, 0.7857, 0.9286, 0.7857, 0.9286, 0.8571, 0.8571, 0.8571, 0.0, 0.7143, 0.07143, 0.7143, 0.07143, 0.7857, 0.0, 0.7857, 0.07143, 0.7143, 0.1429, 0.7143, 0.1429, 0.7857, 0.07143, 0.7857, 0.1429, 0.7143, 0.2143, 0.7143, 0.2143, 0.7857, 0.1429, 0.7857, 0.2143, 0.7143, 0.2857, 0.7143, 0.2857, 0.7857, 0.2143, 0.7857, 0.2857, 0.7143, 0.3571, 0.7143, 0.3571, 0.7857, 0.2857, 0.7857, 0.3571, 0.7143, 0.4286, 0.7143, 0.4286, 0.7857, 0.3571, 0.7857, 0.4286, 0.7143, 0.5, 0.7143, 0.5, 0.7857, 0.4286, 0.7857, 0.5, 0.7143, 0.5714, 0.7143, 0.5714, 0.7857, 0.5, 0.7857, 0.5714, 0.7143, 0.6429, 0.7143, 0.6429, 0.7857, 0.5714, 0.7857, 0.6429, 0.7143, 0.7143, 0.7143, 0.7143, 0.7857, 0.6429, 0.7857, 0.7143, 0.7143, 0.7857, 0.7143, 0.7857, 0.7857, 0.7143, 0.7857, 0.7857, 0.7143, 0.8571, 0.7143, 0.8571, 0.7857, 0.7857, 0.7857, 0.8571, 0.7143, 0.9286, 0.7143, 0.9286, 0.7857, 0.8571, 0.7857, 0.0, 0.6429, 0.07143, 0.6429, 0.07143, 0.7143, 0.0, 0.7143, 0.07143, 0.6429, 0.1429, 0.6429, 0.1429, 0.7143, 0.07143, 0.7143, 0.1429, 0.6429, 0.2143, 0.6429, 0.2143, 0.7143, 0.1429, 0.7143, 0.2143, 0.6429, 0.2857, 0.6429, 0.2857, 0.7143, 0.2143, 0.7143, 0.2857, 0.6429, 0.3571, 0.6429, 0.3571, 0.7143, 0.2857, 0.7143, 0.3571, 0.6429, 0.4286, 0.6429, 0.4286, 0.7143, 0.3571, 0.7143, 0.4286, 0.6429, 0.5, 0.6429, 0.5, 0.7143, 0.4286, 0.7143, 0.5, 0.6429, 0.5714, 0.6429, 0.5714, 0.7143, 0.5, 0.7143, 0.5714, 0.6429, 0.6429, 0.6429, 0.6429, 0.7143, 0.5714, 0.7143, 0.6429, 0.6429, 0.7143, 0.6429, 0.7143, 0.7143, 0.6429, 0.7143, 0.7143, 0.6429, 0.7857, 0.6429, 0.7857, 0.7143, 0.7143, 0.7143, 0.7857, 0.6429, 0.8571, 0.6429, 0.8571, 0.7143, 0.7857, 0.7143, 0.8571, 0.6429, 0.9286, 0.6429, 0.9286, 0.7143, 0.8571, 0.7143, 0.0, 0.5714, 0.07143, 0.5714, 0.07143, 0.6429, 0.0, 0.6429, 0.07143, 0.5714, 0.1429, 0.5714, 0.1429, 0.6429, 0.07143, 0.6429, 0.1429, 0.5714, 0.2143, 0.5714, 0.2143, 0.6429, 0.1429, 0.6429, 0.2143, 0.5714, 0.2857, 0.5714, 0.2857, 0.6429, 0.2143, 0.6429, 0.2857, 0.5714, 0.3571, 0.5714, 0.3571, 0.6429, 0.2857, 0.6429, 0.3571, 0.5714, 0.4286, 0.5714, 0.4286, 0.6429, 0.3571, 0.6429, 0.4286, 0.5714, 0.5, 0.5714, 0.5, 0.6429, 0.4286, 0.6429, 0.5, 0.5714, 0.5714, 0.5714, 0.5714, 0.6429, 0.5, 0.6429, 0.5714, 0.5714, 0.6429, 0.5714, 0.6429, 0.6429, 0.5714, 0.6429, 0.6429, 0.5714, 0.7143, 0.5714, 0.7143, 0.6429, 0.6429, 0.6429, 0.7143, 0.5714, 0.7857, 0.5714, 0.7857, 0.6429, 0.7143, 0.6429, 0.7857, 0.5714, 0.8571, 0.5714, 0.8571, 0.6429, 0.7857, 0.6429, 0.8571, 0.5714, 0.9286, 0.5714, 0.9286, 0.6429, 0.8571, 0.6429, 0.0, 0.5, 0.07143, 0.5, 0.07143, 0.5714, 0.0, 0.5714, 0.07143, 0.5, 0.1429, 0.5, 0.1429, 0.5714, 0.07143, 0.5714, 0.1429, 0.5, 0.2143, 0.5, 0.2143, 0.5714, 0.1429, 0.5714, 0.2143, 0.5, 0.2857, 0.5, 0.2857, 0.5714, 0.2143, 0.5714, 0.2857, 0.5, 0.3571, 0.5, 0.3571, 0.5714, 0.2857, 0.5714, 0.3571, 0.5, 0.4286, 0.5, 0.4286, 0.5714, 0.3571, 0.5714, 0.4286, 0.5, 0.5, 0.5, 0.5, 0.5714, 0.4286, 0.5714, 0.5, 0.5, 0.5714, 0.5, 0.5714, 0.5714, 0.5, 0.5714, 0.5714, 0.5, 0.6429, 0.5, 0.6429, 0.5714, 0.5714, 0.5714, 0.6429, 0.5, 0.7143, 0.5, 0.7143, 0.5714, 0.6429, 0.5714, 0.7143, 0.5, 0.7857, 0.5, 0.7857, 0.5714, 0.7143, 0.5714, 0.7857, 0.5, 0.8571, 0.5, 0.8571, 0.5714, 0.7857, 0.5714, 0.8571, 0.5, 0.9286, 0.5, 0.9286, 0.5714, 0.8571, 0.5714, 0.0, 0.4286, 0.07143, 0.4286, 0.07143, 0.5, 0.0, 0.5, 0.07143, 0.4286, 0.1429, 0.4286, 0.1429, 0.5, 0.07143, 0.5, 0.1429, 0.4286, 0.2143, 0.4286, 0.2143, 0.5, 0.1429, 0.5, 0.2143, 0.4286, 0.2857, 0.4286, 0.2857, 0.5, 0.2143, 0.5, 0.2857, 0.4286, 0.3571, 0.4286, 0.3571, 0.5, 0.2857, 0.5, 0.3571, 0.4286, 0.4286, 0.4286, 0.4286, 0.5, 0.3571, 0.5, 0.4286, 0.4286, 0.5, 0.4286, 0.5, 0.5, 0.4286, 0.5, 0.5, 0.4286, 0.5714, 0.4286, 0.5714, 0.5, 0.5, 0.5, 0.5714, 0.4286, 0.6429, 0.4286, 0.6429, 0.5, 0.5714, 0.5, 0.6429, 0.4286, 0.7143, 0.4286, 0.7143, 0.5, 0.6429, 0.5, 0.7143, 0.4286, 0.7857, 0.4286, 0.7857, 0.5, 0.7143, 0.5, 0.7857, 0.4286, 0.8571, 0.4286, 0.8571, 0.5, 0.7857, 0.5, 0.8571, 0.4286, 0.9286, 0.4286, 0.9286, 0.5, 0.8571, 0.5, 0.0, 0.3571, 0.07143, 0.3571, 0.07143, 0.4286, 0.0, 0.4286, 0.07143, 0.3571, 0.1429, 0.3571, 0.1429, 0.4286, 0.07143, 0.4286, 0.1429, 0.3571, 0.2143, 0.3571, 0.2143, 0.4286, 0.1429, 0.4286, 0.2143, 0.3571, 0.2857, 0.3571, 0.2857, 0.4286, 0.2143, 0.4286, 0.2857, 0.3571, 0.3571, 0.3571, 0.3571, 0.4286, 0.2857, 0.4286, 0.3571, 0.3571, 0.4286, 0.3571, 0.4286, 0.4286, 0.3571, 0.4286, 0.4286, 0.3571, 0.5, 0.3571, 0.5, 0.4286, 0.4286, 0.4286, 0.5, 0.3571, 0.5714, 0.3571, 0.5714, 0.4286, 0.5, 0.4286, 0.5714, 0.3571, 0.6429, 0.3571, 0.6429, 0.4286, 0.5714, 0.4286, 0.6429, 0.3571, 0.7143, 0.3571, 0.7143, 0.4286, 0.6429, 0.4286, 0.7143, 0.3571, 0.7857, 0.3571, 0.7857, 0.4286, 0.7143, 0.4286, 0.7857, 0.3571, 0.8571, 0.3571, 0.8571, 0.4286, 0.7857, 0.4286, 0.8571, 0.3571, 0.9286, 0.3571, 0.9286, 0.4286, 0.8571, 0.4286, 0.0, 0.2857, 0.07143, 0.2857, 0.07143, 0.3571, 0.0, 0.3571, 0.07143, 0.2857, 0.1429, 0.2857, 0.1429, 0.3571, 0.07143, 0.3571, 0.1429, 0.2857, 0.2143, 0.2857, 0.2143, 0.3571, 0.1429, 0.3571, 0.2143, 0.2857, 0.2857, 0.2857, 0.2857, 0.3571, 0.2143, 0.3571, 0.2857, 0.2857, 0.3571, 0.2857, 0.3571, 0.3571, 0.2857, 0.3571, 0.3571, 0.2857, 0.4286, 0.2857, 0.4286, 0.3571, 0.3571, 0.3571, 0.4286, 0.2857, 0.5, 0.2857, 0.5, 0.3571, 0.4286, 0.3571, 0.5, 0.2857, 0.5714, 0.2857, 0.5714, 0.3571, 0.5, 0.3571, 0.5714, 0.2857, 0.6429, 0.2857, 0.6429, 0.3571, 0.5714, 0.3571, 0.6429, 0.2857, 0.7143, 0.2857, 0.7143, 0.3571, 0.6429, 0.3571, 0.7143, 0.2857, 0.7857, 0.2857, 0.7857, 0.3571, 0.7143, 0.3571, 0.7857, 0.2857, 0.8571, 0.2857, 0.8571, 0.3571, 0.7857, 0.3571, 0.8571, 0.2857, 0.9286, 0.2857, 0.9286, 0.3571, 0.8571, 0.3571, 0.0, 0.2143, 0.07143, 0.2143, 0.07143, 0.2857, 0.0, 0.2857, 0.07143, 0.2143, 0.1429, 0.2143, 0.1429, 0.2857, 0.07143, 0.2857, 0.1429, 0.2143, 0.2143, 0.2143, 0.2143, 0.2857, 0.1429, 0.2857, 0.2143, 0.2143, 0.2857, 0.2143, 0.2857, 0.2857, 0.2143, 0.2857, 0.2857, 0.2143, 0.3571, 0.2143, 0.3571, 0.2857, 0.2857, 0.2857, 0.3571, 0.2143, 0.4286, 0.2143, 0.4286, 0.2857, 0.3571, 0.2857, 0.4286, 0.2143, 0.5, 0.2143, 0.5, 0.2857, 0.4286, 0.2857, 0.5, 0.2143, 0.5714, 0.2143, 0.5714, 0.2857, 0.5, 0.2857, 0.5714, 0.2143, 0.6429, 0.2143, 0.6429, 0.2857, 0.5714, 0.2857, 0.6429, 0.2143, 0.7143, 0.2143, 0.7143, 0.2857, 0.6429, 0.2857, 0.7143, 0.2143, 0.7857, 0.2143, 0.7857, 0.2857, 0.7143, 0.2857, 0.7857, 0.2143, 0.8571, 0.2143, 0.8571, 0.2857, 0.7857, 0.2857, 0.8571, 0.2143, 0.9286, 0.2143, 0.9286, 0.2857, 0.8571, 0.2857, 0.0, 0.1429, 0.07143, 0.1429, 0.07143, 0.2143, 0.0, 0.2143, 0.07143, 0.1429, 0.1429, 0.1429, 0.1429, 0.2143, 0.07143, 0.2143, 0.1429, 0.1429, 0.2143, 0.1429, 0.2143, 0.2143, 0.1429, 0.2143, 0.2143, 0.1429, 0.2857, 0.1429, 0.2857, 0.2143, 0.2143, 0.2143, 0.2857, 0.1429, 0.3571, 0.1429, 0.3571, 0.2143, 0.2857, 0.2143, 0.3571, 0.1429, 0.4286, 0.1429, 0.4286, 0.2143, 0.3571, 0.2143, 0.4286, 0.1429, 0.5, 0.1429, 0.5, 0.2143, 0.4286, 0.2143, 0.5, 0.1429, 0.5714, 0.1429, 0.5714, 0.2143, 0.5, 0.2143, 0.5714, 0.1429, 0.6429, 0.1429, 0.6429, 0.2143, 0.5714, 0.2143, 0.6429, 0.1429, 0.7143, 0.1429, 0.7143, 0.2143, 0.6429, 0.2143, 0.7143, 0.1429, 0.7857, 0.1429, 0.7857, 0.2143, 0.7143, 0.2143, 0.7857, 0.1429, 0.8571, 0.1429, 0.8571, 0.2143, 0.7857, 0.2143, 0.8571, 0.1429, 0.9286, 0.1429, 0.9286, 0.2143, 0.8571, 0.2143, 0.0, 0.07143, 0.07143, 0.07143, 0.07143, 0.1429, 0.0, 0.1429, 0.07143, 0.07143, 0.1429, 0.07143, 0.1429, 0.1429, 0.07143, 0.1429, 0.1429, 0.07143, 0.2143, 0.07143, 0.2143, 0.1429, 0.1429, 0.1429, 0.2143, 0.07143, 0.2857, 0.07143, 0.2857, 0.1429, 0.2143, 0.1429, 0.2857, 0.07143, 0.3571, 0.07143, 0.3571, 0.1429, 0.2857, 0.1429, 0.3571, 0.07143, 0.4286, 0.07143, 0.4286, 0.1429, 0.3571, 0.1429, 0.4286, 0.07143, 0.5, 0.07143, 0.5, 0.1429, 0.4286, 0.1429, 0.5, 0.07143, 0.5714, 0.07143, 0.5714, 0.1429, 0.5, 0.1429, 0.5714, 0.07143, 0.6429, 0.07143, 0.6429, 0.1429, 0.5714, 0.1429, 0.6429, 0.07143, 0.7143, 0.07143, 0.7143, 0.1429, 0.6429, 0.1429, 0.7143, 0.07143, 0.7857, 0.07143, 0.7857, 0.1429, 0.7143, 0.1429, 0.7857, 0.07143, 0.8571, 0.07143, 0.8571, 0.1429, 0.7857, 0.1429, 0.8571, 0.07143, 0.9286, 0.07143, 0.9286, 0.1429, 0.8571, 0.1429, 0.0, 0.0, 0.07143, 0.0, 0.07143, 0.07143, 0.0, 0.07143, 0.07143, 0.0, 0.1429, 0.0, 0.1429, 0.07143, 0.07143, 0.07143, 0.1429, 0.0, 0.2143, 0.0, 0.2143, 0.07143, 0.1429, 0.07143, 0.2143, 0.0, 0.2857, 0.0, 0.2857, 0.07143, 0.2143, 0.07143, 0.2857, 0.0, 0.3571, 0.0, 0.3571, 0.07143, 0.2857, 0.07143, 0.3571, 0.0, 0.4286, 0.0, 0.4286, 0.07143, 0.3571, 0.07143, 0.4286, 0.0, 0.5, 0.0, 0.5, 0.07143, 0.4286, 0.07143, 0.5, 0.0, 0.5714, 0.0, 0.5714, 0.07143, 0.5, 0.07143, 0.5714, 0.0, 0.6429, 0.0, 0.6429, 0.07143, 0.5714, 0.07143, 0.6429, 0.0, 0.7143, 0.0, 0.7143, 0.07143, 0.6429, 0.07143, 0.7143, 0.0, 0.7857, 0.0, 0.7857, 0.07143, 0.7143, 0.07143, 0.7857, 0.0, 0.8571, 0.0, 0.8571, 0.07143, 0.7857, 0.07143, 0.8571, 0.0, 0.9286, 0.0, 0.9286, 0.07143, 0.8571, 0.07143, 0.0, 0.9286, 0.07143, 0.9286, 0.07143, 1.0, 0.0, 1.0, 0.07143, 0.9286, 0.1429, 0.9286, 0.1429, 1.0, 0.07143, 1.0, 0.1429, 0.9286, 0.2143, 0.9286, 0.2143, 1.0, 0.1429, 1.0, 0.2143, 0.9286, 0.2857, 0.9286, 0.2857, 1.0, 0.2143, 1.0, 0.2857, 0.9286, 0.3571, 0.9286, 0.3571, 1.0, 0.2857, 1.0, 0.3571, 0.9286, 0.4286, 0.9286, 0.4286, 1.0, 0.3571, 1.0, 0.4286, 0.9286, 0.5, 0.9286, 0.5, 1.0, 0.4286, 1.0, 0.5, 0.9286, 0.5714, 0.9286, 0.5714, 1.0, 0.5, 1.0, 0.5714, 0.9286, 0.6429, 0.9286, 0.6429, 1.0, 0.5714, 1.0, 0.6429, 0.9286, 0.7143, 0.9286, 0.7143, 1.0, 0.6429, 1.0, 0.7143, 0.9286, 0.7857, 0.9286, 0.7857, 1.0, 0.7143, 1.0, 0.7857, 0.9286, 0.8571, 0.9286, 0.8571, 1.0, 0.7857, 1.0, 0.8571, 0.9286, 0.9286, 0.9286, 0.9286, 1.0, 0.8571, 1.0])
me_plane_002.materials.append(mat_earth)
me_plane_002.update()

# ---- curves / text
cu_beziercurve = bpy.data.curves.new('BezierCurve', 'CURVE')
cu_beziercurve.dimensions = '3D'
_sp = cu_beziercurve.splines.new('BEZIER'); _sp.bezier_points.add(8)
_sp.bezier_points.foreach_set('co', [-0.08301, -0.004258, 0.004474, -0.07243, -0.07997, 0.002936, -0.06651, -0.1499, 0.005903, -0.05518, -0.192, 0.04604, -0.03963, -0.1125, 0.0332, -0.04271, -0.005855, 0.03191, -0.005816, 0.08674, 0.008462, 0.04471, 0.003013, 0.01211, 0.05268, -0.1002, 0.01402])
_sp.bezier_points.foreach_set('handle_left', [-0.08352, 0.03296, 0.003266, -0.07165, -0.04274, 0.002677, -0.07666, -0.1243, 0.003289, -0.07304, -0.2077, 0.0295, -0.04203, -0.1533, 0.04693, -0.02975, -0.1135, 0.02879, -0.07494, 0.08375, 0.01021, 0.04218, 0.0299, 0.01219, 0.04991, -0.07334, 0.01547])
_sp.bezier_points.foreach_set('handle_right', [-0.08276, -0.02245, 0.005064, -0.07281, -0.09817, 0.003062, -0.05636, -0.1755, 0.008517, -0.03525, -0.1746, 0.0645, -0.0373, -0.07249, 0.01978, -0.04561, 0.01818, 0.03261, 0.06331, 0.08973, 0.006716, 0.05484, -0.1045, 0.01179, 0.05731, -0.1451, 0.01159])
for _p, _l, _r in zip(_sp.bezier_points, ['ALIGNED', 'ALIGNED', 'ALIGNED', 'ALIGNED', 'ALIGNED', 'ALIGNED', 'ALIGNED', 'ALIGNED', 'ALIGNED'], ['ALIGNED', 'ALIGNED', 'ALIGNED', 'ALIGNED', 'ALIGNED', 'ALIGNED', 'ALIGNED', 'ALIGNED', 'ALIGNED']): _p.handle_left_type = _l; _p.handle_right_type = _r
_sp.bezier_points.foreach_set('tilt', [4.831, 4.721, 4.431, 4.081, 4.251, 4.331, 2.059, 4.031, 4.151])
_sp.order_u = 0
_sp.order_v = 0
cu_beziercurve.use_path = True
cu_beziercurve.fill_mode = 'FULL'

# ---- objects
ob_light = bpy.data.objects.new('Light', light_light)
ob_camera = bpy.data.objects.new('Camera', cam_camera)
ob_cylinder = bpy.data.objects.new('Cylinder', me_cylinder)
ob_beziercurve = bpy.data.objects.new('BezierCurve', cu_beziercurve)
ob_cube = bpy.data.objects.new('Cube', me_cube_001)
ob_plane = bpy.data.objects.new('Plane', me_plane)
ob_plane_001 = bpy.data.objects.new('Plane.001', me_plane_001)
ob_sun = bpy.data.objects.new('Sun', light_sun)
ob_plane_002 = bpy.data.objects.new('Plane.002', me_plane_002)

# ---- transforms, parenting, visibility, modifiers, constraints
ob_light.location = (4.076, 1.005, 5.904)
ob_light.rotation_euler = (0.6503, 0.05522, 1.866)
ob_light.lock_rotations_4d = False
ob_light.empty_display_type = 'ARROWS'
ob_light.color = (0.0, 0.0, 0.0, 0.0)
ob_light.lineart.crease_threshold = 0.0
ob_camera.location = (4.981, -5.032, 7.07)
ob_camera.rotation_euler = (0.7854, 0.0, 0.7854)
ob_camera.lock_rotations_4d = False
ob_camera.empty_display_type = 'ARROWS'
ob_camera.color = (0.0, 0.0, 0.0, 0.0)
ob_camera.display_type = 'WIRE'
ob_camera.lineart.crease_threshold = 0.0
ob_cylinder.parent = ob_plane_001
ob_cylinder.location = (0.0, 0.0, 0.0)
_m = ob_cylinder.modifiers.new('Auto Smooth', 'NODES')
_m.node_group = ng_auto_smooth
_gi = [s.identifier for s in ng_auto_smooth.interface.items_tree if s.item_type == 'SOCKET' and s.in_out == 'INPUT']
_m[_gi[1]] = 0.5219  # Angle
ob_beziercurve.location = (0.0, 0.0, 0.0)
ob_cube.location = (0.0, 8.926e-05, 0.0)
_m = ob_cube.modifiers.new('Array', 'ARRAY')
_m.fit_type = 'FIT_CURVE'
_m.curve = ob_beziercurve
_m.constant_offset_displace = (0.0, 0.0, 0.0)
_m.use_merge_vertices = True
_m.use_merge_vertices_cap = True
_m = ob_cube.modifiers.new('Subdivision', 'SUBSURF')
_m.boundary_smooth = 'PRESERVE_CORNERS'
_m.levels = 3
_m.render_levels = 3
_m = ob_cube.modifiers.new('Curve', 'CURVE')
_m.object = ob_beziercurve
_m = ob_cube.modifiers.new('Auto Smooth', 'NODES')
_m.node_group = ng_auto_smooth
_gi = [s.identifier for s in ng_auto_smooth.interface.items_tree if s.item_type == 'SOCKET' and s.in_out == 'INPUT']
_m[_gi[1]] = 1.318  # Angle
ob_plane.location = (0.0, 0.0, 0.0)
ob_plane_001.location = (0.0, 0.0, 0.0)
ob_plane_001.visible_camera = False
ob_plane_001.visible_diffuse = False
ob_plane_001.visible_glossy = False
ob_plane_001.visible_transmission = False
ob_plane_001.visible_volume_scatter = False
ob_plane_001.visible_shadow = False
ob_plane_001.instance_type = 'FACES'
_m = ob_plane_001.modifiers.new('Array', 'ARRAY')
_m.fit_type = 'FIT_CURVE'
_m.curve = ob_beziercurve
_m.use_constant_offset = True
_m.constant_offset_displace = (0.017, 0.0, 0.0)
_m.use_relative_offset = False
_m = ob_plane_001.modifiers.new('Curve', 'CURVE')
_m.object = ob_beziercurve
ob_sun.location = (-0.1306, -0.05284, 0.2531)
ob_sun.rotation_euler = (-0.2868, 0.7789, -3.481)
ob_plane_002.location = (0.0, 0.0, 0.05652)
ob_plane_002.hide_render = True
_m = ob_plane_002.modifiers.new('Displace', 'DISPLACE')
_m.strength = 0.2

# ---- collection membership
col_collection.objects.link(ob_light)
col_collection.objects.link(ob_camera)
col_collection.objects.link(ob_cylinder)
col_collection.objects.link(ob_beziercurve)
col_collection.objects.link(ob_cube)
col_collection.objects.link(ob_plane)
col_collection.objects.link(ob_plane_001)
col_collection.objects.link(ob_sun)
col_collection.objects.link(ob_plane_002)

# ---- scene / render settings (as saved in the file)
scene.camera = ob_camera
scene.frame_start = 1; scene.frame_end = 250; scene.frame_set(1)
scene.render.engine = 'BLENDER_EEVEE_NEXT'
scene.render.resolution_x = 480
scene.render.resolution_y = 256
scene.render.film_transparent = True
scene.cycles.sampling_pattern = 'TABULATED_SOBOL'
scene.cycles.use_light_tree = False
scene.eevee.light_threshold = 0.001
scene.view_settings.view_transform = 'Filmic'
bpy.context.view_layer.update()
